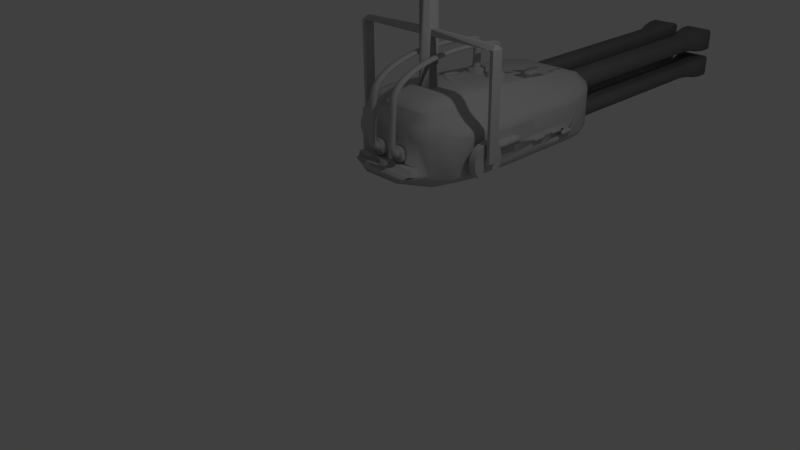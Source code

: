 # Source: Gun.blend  (saved by Blender 2.75.0; exported with 4.5.12 LTS)
import bpy
from mathutils import Matrix  # noqa: F401  (used for matrix-valued properties, if any)

bpy.ops.wm.read_factory_settings(use_empty=True)
scene = bpy.context.scene
scene.name = 'Scene'

# ---- collections
col_collection_1 = bpy.data.collections.new('Collection 1'); scene.collection.children.link(col_collection_1)

# ---- materials (node trees are filled in below, after node groups)
mat_material = bpy.data.materials.new('Material')
mat_material.alpha_threshold = 0.0
mat_material.use_transparent_shadow = False
mat_material.diffuse_color = (0.5489, 0.5489, 0.5489, 1.0)
mat_material.roughness = 0.5
mat_material_002 = bpy.data.materials.new('Material.002')
mat_material_002.alpha_threshold = 0.0
mat_material_002.use_transparent_shadow = False
mat_material_002.diffuse_color = (0.1902, 0.1902, 0.1902, 1.0)
mat_material_002.roughness = 0.5

# ---- material node trees

# ---- world
world_world = bpy.data.worlds.new('World'); scene.world = world_world
world_world.color = (0.05088, 0.05088, 0.05088)
world_world.use_sun_shadow = False
world_world.sun_shadow_jitter_overblur = 0.0
world_world.cycles.sampling_method = 'MANUAL'
world_world.cycles.sample_map_resolution = 256

# ---- cameras
cam_camera = bpy.data.cameras.new('Camera')
cam_camera.clip_end = 100.0
cam_camera.lens = 35.0
cam_camera.sensor_width = 32.0
cam_camera.sensor_height = 18.0
cam_camera.ortho_scale = 7.314
cam_camera.dof.focus_distance = 0.0
cam_camera.dof.aperture_fstop = 128.0

# ---- lights
light_lamp = bpy.data.lights.new('Lamp', 'POINT')
light_lamp.transmission_factor = 0.0
light_lamp.cutoff_distance = 30.0
light_lamp.energy = 100.0
light_lamp.shadow_buffer_clip_start = 1.001
light_lamp.shadow_soft_size = 0.1
light_lamp.shadow_maximum_resolution = 0.006
light_lamp.use_absolute_resolution = True
light_lamp.cycles.use_multiple_importance_sampling = False

# ---- meshes
me_cannon = bpy.data.meshes.new('Cannon')
me_cannon.from_pydata([(0.3032, 0.7715, 2.433), (0.3032, -0.1354, 1.471), (0.3037, -0.05845, 0.09858), (0.3032, -0.09131, 0.1904), (0.3032, -0.0744, 1.661), (0.3032, -0.03287, 1.883), (0.3032, 0.04348, 2.077), (0.3032, 0.1517, 2.236), (0.3032, 0.2877, 2.354), (0.3032, 0.4461, 2.426), (0.3032, 0.621, 2.45), (0.3032, -0.09231, 1.233), (0.3032, -0.09651, 1.002), (0.3032, -0.1, 0.7895), (0.3032, -0.1026, 0.6034), (0.3032, -0.1043, 0.4512), (0.3032, -0.105, 0.3387), (0.3032, 0.8994, 2.396), (0.3032, 0.8529, 2.411), (0.298, 1.036, 1.912), (0.2998, 1.021, 2.258), (0.2988, 1.028, 1.584), (0.298, 1.036, 2.114), (0.3032, 0.81, 2.554), (0.3863, -0.1118, 1.46), (0.3669, 0.01264, 0.007076), (0.3037, -0.1116, -0.03844), (0.3032, -0.1389, 0.08784), (0.3032, -0.1203, 1.705), (0.3032, -0.07463, 1.949), (0.3032, 0.009335, 2.163), (0.3032, 0.1284, 2.338), (0.3032, 0.2779, 2.468), (0.3032, 0.4521, 2.547), (0.3032, 0.6444, 2.573), (0.3032, -0.14, 1.235), (0.3032, -0.1446, 0.9806), (0.3032, -0.1485, 0.7466), (0.3032, -0.1514, 0.542), (0.3032, -0.1532, 0.3746), (0.3032, -0.1539, 0.2509), (0.3024, 1.004, 2.493), (0.3032, 0.9506, 2.513), (0.3032, 0.8995, 2.53), (0.298, 1.1, 1.994), (0.3032, -0.1535, 0.1756), (0.2998, 1.084, 2.368), (0.2988, 1.092, 1.633), (0.298, 1.1, 2.217), (0.22, -0.127, 0.5727), (0.22, -0.1288, 0.4129), (0.2166, 1.053, 2.313), (0.22, -0.1295, 0.2948), (0.3863, 0.8762, 2.47), (0.3863, -0.1295, 0.2948), (0.3863, 0.925, 2.455), (0.3863, -0.1288, 0.4129), (0.386, 0.9752, 2.436), (0.3863, -0.127, 0.5727), (0.2196, 0.9752, 2.436), (0.3863, -0.1242, 0.768), (0.3032, -0.08812, 1.448), (0.22, 0.925, 2.455), (0.3863, -0.1206, 0.9914), (0.22, -0.1291, 0.2229), (0.22, 0.8762, 2.47), (0.3863, -0.1162, 1.234), (0.3863, -0.09736, 1.683), (0.3863, -0.1291, 0.2229), (0.3863, -0.05375, 1.916), (0.3852, 1.019, 2.412), (0.3863, 0.02641, 2.12), (0.383, 1.053, 2.313), (0.3863, 0.14, 2.287), (0.2188, 1.019, 2.412), (0.3863, 0.2828, 2.411), (0.3863, 0.4491, 2.487), (0.22, -0.1151, 0.1391), (0.3819, 1.06, 1.608), (0.3863, 0.7908, 2.494), (0.3863, 0.6327, 2.511), (0.2035, -0.08504, 0.03007), (0.2156, 1.06, 1.608), (0.22, 0.7908, 2.494), (0.22, 0.6327, 2.511), (0.2214, 0.01264, 0.007076), (0.2148, 1.068, 2.166), (0.3811, 1.068, 2.166), (0.22, 0.4491, 2.487), (0.3811, 1.068, 1.953), (0.22, 0.2828, 2.411), (0.2148, 1.068, 1.953), (0.22, -0.1118, 1.46), (0.22, 0.14, 2.287), (0.22, 0.02641, 2.12), (0.22, -0.05375, 1.916), (0.22, -0.09736, 1.683), (0.3943, -0.006247, -0.04674), (0.22, -0.1162, 1.234), (0.4038, -0.08504, 0.03007), (0.22, -0.1206, 0.9914), (0.3863, -0.1151, 0.1391), (0.22, -0.1242, 0.768), (0.2428, -0.09726, 0.1776), (0.2309, -0.0651, 0.08146), (0.2942, 0.01894, 0.02501), (0.3764, -0.0651, 0.08146), (0.3636, -0.09726, 0.1776), (0.3037, -0.03028, 0.03369), (0.3032, -0.07403, 0.1393), (0.3032, -0.1011, 0.2389), (0.3636, -0.08014, 1.666), (0.3636, -0.03809, 1.891), (0.3636, 0.03921, 2.088), (0.3636, 0.1488, 2.249), (0.3636, 0.2864, 2.368), (0.3636, 0.4469, 2.441), (0.3636, 0.6239, 2.465), (0.2428, 0.6239, 2.465), (0.2428, 0.4469, 2.441), (0.2428, 0.2864, 2.368), (0.2428, 0.1488, 2.249), (0.2428, 0.03921, 2.088), (0.2428, -0.03809, 1.891), (0.2428, -0.08014, 1.666), (0.2428, -0.09828, 1.234), (0.2428, -0.1025, 0.9995), (0.2428, -0.1061, 0.7841), (0.2428, -0.1087, 0.5957), (0.2428, -0.1104, 0.4416), (0.2428, -0.1111, 0.3277), (0.3636, -0.1111, 0.3277), (0.3636, -0.1104, 0.4416), (0.3636, -0.1087, 0.5957), (0.3636, -0.1061, 0.7841), (0.3636, -0.1025, 0.9995), (0.3636, -0.09828, 1.234), (0.2428, -0.09403, 1.451), (0.3032, -0.08372, 1.549), (0.3032, -0.05813, 1.775), (0.3032, 0.001099, 1.984), (0.3032, 0.09384, 2.161), (0.3032, 0.2165, 2.301), (0.3032, 0.3644, 2.396), (0.3032, 0.5319, 2.444), (0.3032, 0.704, 2.446), (0.3636, -0.09403, 1.451), (0.3032, -0.09013, 1.347), (0.3032, -0.09449, 1.116), (0.3032, -0.09835, 0.893), (0.3032, -0.1014, 0.6926), (0.3032, -0.1036, 0.5227), (0.3032, -0.1048, 0.3897), (0.3032, -0.1049, 0.2987), (0.2394, 1.029, 2.272), (0.3636, 0.8587, 2.426), (0.3636, 0.9058, 2.411), (0.2428, 0.9058, 2.411), (0.2428, 0.8587, 2.426), (0.3014, 1.006, 2.324), (0.303, 0.9671, 2.37), (0.3032, 0.9235, 2.388), (0.3032, 0.8218, 2.42), (0.3636, 0.7763, 2.448), (0.2428, 0.7763, 2.448), (0.3584, 1.044, 2.127), (0.3584, 1.044, 1.922), (0.2376, 1.044, 1.922), (0.2993, 1.026, 1.397), (0.2982, 1.033, 1.759), (0.298, 1.036, 2.034), (0.3602, 1.029, 2.272), (0.2984, 1.032, 2.181), (0.3592, 1.036, 1.59), (0.2384, 1.036, 1.59), (0.2376, 1.044, 2.127), (0.2388, -0.133, 0.1007), (0.2262, -0.105, -0.02131), (0.194, -0.006247, -0.04674), (0.2942, -0.03144, -0.1185), (0.3812, -0.105, -0.02131), (0.3675, -0.133, 0.1007), (0.3037, -0.08066, -0.1098), (0.3032, -0.1246, 0.02042), (0.3032, -0.1496, 0.1411), (0.3675, -0.1146, 1.699), (0.3675, -0.06941, 1.941), (0.3675, 0.0136, 2.152), (0.3675, 0.1313, 2.325), (0.3675, 0.2791, 2.453), (0.3675, 0.4514, 2.532), (0.3675, 0.6415, 2.557), (0.2388, 0.6415, 2.557), (0.2388, 0.4514, 2.532), (0.2388, 0.2791, 2.453), (0.2388, 0.1313, 2.325), (0.2388, 0.0136, 2.152), (0.2388, -0.06941, 1.941), (0.2388, -0.1146, 1.699), (0.2388, -0.134, 1.235), (0.2388, -0.1386, 0.9833), (0.2388, -0.1424, 0.752), (0.2388, -0.1453, 0.5497), (0.2388, -0.1471, 0.3842), (0.2388, -0.1478, 0.2619), (0.3675, -0.1478, 0.2619), (0.3675, -0.1471, 0.3842), (0.3675, -0.1453, 0.5497), (0.3675, -0.1424, 0.752), (0.3675, -0.1386, 0.9833), (0.3675, -0.134, 1.235), (0.2388, -0.1295, 1.468), (0.3032, -0.1306, 1.582), (0.3032, -0.1024, 1.83), (0.3032, -0.03728, 2.06), (0.3032, 0.06471, 2.256), (0.3032, 0.1996, 2.409), (0.3032, 0.3623, 2.514), (0.3032, 0.5465, 2.567), (0.3032, 0.7357, 2.568), (0.3675, -0.1295, 1.468), (0.3032, -0.1376, 1.359), (0.3032, -0.1424, 1.106), (0.3032, -0.1467, 0.8604), (0.3032, -0.15, 0.6401), (0.3032, -0.1524, 0.4532), (0.3032, -0.1537, 0.3069), (0.2354, 1.076, 2.354), (0.3675, 0.8937, 2.515), (0.3675, 0.9442, 2.499), (0.3668, 0.9971, 2.479), (0.2381, 0.9971, 2.479), (0.2388, 0.9442, 2.499), (0.2388, 0.8937, 2.515), (0.3012, 1.068, 2.435), (0.3018, 1.029, 2.481), (0.303, 0.9778, 2.504), (0.3032, 0.9242, 2.522), (0.3032, 0.8653, 2.539), (0.3675, 0.8052, 2.539), (0.2388, 0.8052, 2.539), (0.3623, 1.092, 2.204), (0.3623, 1.092, 1.984), (0.2336, 1.092, 1.984), (0.2993, 1.09, 1.427), (0.2982, 1.097, 1.826), (0.298, 1.1, 2.128), (0.2388, -0.1474, 0.1874), (0.3675, -0.1474, 0.1874), (0.3641, 1.076, 2.354), (0.2984, 1.095, 2.288), (0.3631, 1.084, 1.627), (0.2344, 1.084, 1.627), (0.2336, 1.092, 2.204), (0.3863, -0.1071, 1.565), (0.22, -0.1257, 0.6664), (0.22, -0.128, 0.4879), (0.22, -0.1071, 1.565), (0.22, -0.1293, 0.3483), (0.2153, 1.064, 2.234), (0.2181, 1.037, 2.38), (0.3863, 0.8435, 2.479), (0.3863, 0.8997, 2.463), (0.3863, -0.1293, 0.3483), (0.3862, 0.9506, 2.446), (0.3863, -0.128, 0.4879), (0.3863, -0.1257, 0.6664), (0.2199, 0.9506, 2.446), (0.3863, -0.1225, 0.8767), (0.22, -0.1139, 1.353), (0.22, 0.8997, 2.463), (0.3863, -0.1184, 1.111), (0.22, -0.1254, 0.19), (0.22, 0.8435, 2.479), (0.3863, -0.1139, 1.353), (0.3863, -0.08027, 1.802), (0.3863, -0.1254, 0.19), (0.3863, -0.01809, 2.022), (0.3844, 1.037, 2.38), (0.3863, 0.07928, 2.208), (0.3816, 1.064, 2.234), (0.3863, 0.2081, 2.355), (0.3863, 0.3634, 2.455), (0.3863, 0.5392, 2.506), (0.2119, -0.09933, 0.07984), (0.3813, 1.065, 1.793), (0.3825, 1.058, 1.412), (0.3863, 0.7198, 2.507), (0.2035, -0.05547, -0.03806), (0.2162, 1.058, 1.412), (0.215, 1.065, 1.793), (0.22, 0.7198, 2.507), (0.22, 0.5392, 2.506), (0.2148, 1.068, 2.081), (0.3811, 1.068, 2.081), (0.22, 0.3634, 2.455), (0.22, 0.2081, 2.355), (0.22, 0.07928, 2.208), (0.22, -0.01809, 2.022), (0.22, -0.08027, 1.802), (0.4038, -0.05547, -0.03806), (0.22, -0.1184, 1.111), (0.3945, -0.09933, 0.07984), (0.22, -0.1225, 0.8767), (0.2428, -0.1071, 0.2266), (0.2369, -0.08036, 0.1244), (0.2309, -0.03658, 0.01575), (0.3764, -0.03658, 0.01575), (0.3695, -0.08036, 0.1244), (0.3636, -0.1071, 0.2266), (0.3636, -0.08957, 1.553), (0.3636, -0.06366, 1.781), (0.3636, -0.003698, 1.993), (0.3636, 0.0902, 2.173), (0.3636, 0.2144, 2.314), (0.3636, 0.3642, 2.411), (0.3636, 0.5337, 2.46), (0.3636, 0.7079, 2.461), (0.2428, -0.08957, 1.553), (0.2428, 0.7079, 2.461), (0.2428, 0.5337, 2.46), (0.2428, 0.3642, 2.411), (0.2428, 0.2144, 2.314), (0.2428, 0.0902, 2.173), (0.2428, -0.003698, 1.993), (0.2428, -0.06366, 1.781), (0.2428, -0.09607, 1.348), (0.2428, -0.1005, 1.115), (0.2428, -0.1044, 0.8889), (0.2428, -0.1075, 0.686), (0.2428, -0.1097, 0.514), (0.2428, -0.1109, 0.3793), (0.2428, -0.1111, 0.2873), (0.3636, -0.1111, 0.2873), (0.3636, -0.1109, 0.3793), (0.3636, -0.1097, 0.514), (0.3636, -0.1075, 0.686), (0.3636, -0.1044, 0.8889), (0.3636, -0.1005, 1.115), (0.3636, -0.09607, 1.348), (0.3617, 1.014, 2.338), (0.238, 1.04, 2.194), (0.2409, 1.014, 2.338), (0.3636, 0.8272, 2.435), (0.3632, 0.9748, 2.384), (0.3635, 0.9303, 2.402), (0.2424, 0.9748, 2.384), (0.2428, 0.8272, 2.435), (0.2427, 0.9303, 2.402), (0.3597, 1.034, 1.401), (0.2389, 1.034, 1.401), (0.3588, 1.04, 2.194), (0.3584, 1.044, 2.045), (0.3586, 1.041, 1.768), (0.2378, 1.041, 1.768), (0.2376, 1.044, 2.045), (0.2388, -0.1436, 0.1533), (0.2325, -0.1183, 0.03528), (0.2262, -0.07436, -0.09187), (0.3812, -0.07436, -0.09187), (0.3738, -0.1183, 0.03528), (0.3675, -0.1436, 0.1533), (0.3675, -0.1247, 1.578), (0.3675, -0.09688, 1.823), (0.3675, -0.03248, 2.051), (0.3675, 0.06835, 2.244), (0.3675, 0.2017, 2.395), (0.3675, 0.3626, 2.499), (0.3675, 0.5447, 2.551), (0.3675, 0.7318, 2.553), (0.2388, 0.7318, 2.553), (0.2388, 0.5447, 2.551), (0.2388, 0.3626, 2.499), (0.2388, 0.2017, 2.395), (0.2388, 0.06835, 2.244), (0.2388, -0.03248, 2.051), (0.2388, -0.09688, 1.823), (0.2388, -0.1247, 1.578), (0.2388, -0.1317, 1.358), (0.2388, -0.1364, 1.107), (0.2388, -0.1406, 0.8645), (0.2388, -0.144, 0.6467), (0.2388, -0.1463, 0.4619), (0.2388, -0.1476, 0.3173), (0.3675, -0.1476, 0.3173), (0.3675, -0.1463, 0.4619), (0.3675, -0.144, 0.6467), (0.3675, -0.1406, 0.8645), (0.3675, -0.1364, 1.107), (0.3675, -0.1317, 1.358), (0.2341, 1.087, 2.274), (0.2368, 1.06, 2.421), (0.3675, 0.8599, 2.524), (0.3675, 0.9181, 2.507), (0.3674, 0.971, 2.489), (0.3663, 1.021, 2.467), (0.2376, 1.021, 2.467), (0.2386, 0.971, 2.489), (0.2388, 0.9181, 2.507), (0.2388, 0.8599, 2.524), (0.3655, 1.06, 2.421), (0.3628, 1.087, 2.274), (0.3623, 1.092, 2.116), (0.3625, 1.089, 1.818), (0.2338, 1.089, 1.818), (0.2336, 1.092, 2.116), (0.3637, 1.082, 1.423), (0.235, 1.082, 1.423), (0.2167, -0.02514, -0.1005), (0.3716, -0.02514, -0.1005), (0.2906, 1.026, 1.167), (0.2906, 1.09, 1.197), (0.3737, 1.058, 1.182), (0.2074, 1.058, 1.182), (0.351, 1.034, 1.171), (0.2302, 1.034, 1.171), (0.3549, 1.082, 1.194), (0.2262, 1.082, 1.194), (-0.257, 0.7712, 2.432), (-0.257, -0.1357, 1.47), (-0.2565, -0.0588, 0.09753), (-0.257, -0.09166, 0.1894), (-0.257, -0.07475, 1.659), (-0.257, -0.03322, 1.882), (-0.257, 0.04313, 2.076), (-0.257, 0.1514, 2.235), (-0.257, 0.2873, 2.353), (-0.257, 0.4458, 2.425), (-0.257, 0.6206, 2.449), (-0.257, -0.09266, 1.232), (-0.257, -0.09686, 1.001), (-0.257, -0.1003, 0.7884), (-0.257, -0.103, 0.6024), (-0.257, -0.1047, 0.4502), (-0.257, -0.1053, 0.3377), (-0.257, 0.899, 2.395), (-0.257, 0.8526, 2.41), (-0.2622, 1.035, 1.911), (-0.2603, 1.021, 2.257), (-0.2614, 1.028, 1.583), (-0.2622, 1.036, 2.113), (-0.257, 0.8097, 2.553), (-0.1738, -0.1121, 1.458), (-0.1932, 0.01229, 0.006026), (-0.2565, -0.112, -0.03949), (-0.257, -0.1393, 0.08678), (-0.257, -0.1207, 1.704), (-0.257, -0.07498, 1.948), (-0.257, 0.008986, 2.162), (-0.257, 0.128, 2.337), (-0.257, 0.2775, 2.466), (-0.257, 0.4518, 2.546), (-0.257, 0.6441, 2.572), (-0.257, -0.1404, 1.234), (-0.257, -0.145, 0.9795), (-0.257, -0.1488, 0.7455), (-0.257, -0.1517, 0.541), (-0.257, -0.1536, 0.3736), (-0.257, -0.1543, 0.2498), (-0.2577, 1.004, 2.492), (-0.257, 0.9503, 2.512), (-0.257, 0.8992, 2.529), (-0.2622, 1.099, 1.993), (-0.257, -0.1539, 0.1745), (-0.2603, 1.084, 2.367), (-0.2614, 1.091, 1.632), (-0.2622, 1.1, 2.216), (-0.3401, -0.1273, 0.5717), (-0.3401, -0.1291, 0.4119), (-0.3435, 1.052, 2.312), (-0.3401, -0.1298, 0.2937), (-0.1738, 0.8759, 2.469), (-0.1738, -0.1298, 0.2937), (-0.1738, 0.9247, 2.454), (-0.1738, -0.1291, 0.4119), (-0.1742, 0.9748, 2.435), (-0.1738, -0.1273, 0.5717), (-0.3405, 0.9748, 2.435), (-0.1738, -0.1246, 0.767), (-0.257, -0.08847, 1.447), (-0.3401, 0.9247, 2.454), (-0.1738, -0.1209, 0.9903), (-0.3401, -0.1294, 0.2218), (-0.3401, 0.8759, 2.469), (-0.1738, -0.1165, 1.233), (-0.1738, -0.09771, 1.682), (-0.1738, -0.1294, 0.2218), (-0.1738, -0.0541, 1.915), (-0.175, 1.018, 2.411), (-0.1738, 0.02606, 2.119), (-0.1772, 1.052, 2.312), (-0.1738, 0.1397, 2.286), (-0.3413, 1.018, 2.411), (-0.1738, 0.2824, 2.41), (-0.1738, 0.4488, 2.486), (-0.3401, -0.1155, 0.1381), (-0.1782, 1.06, 1.607), (-0.1738, 0.7904, 2.493), (-0.1738, 0.6324, 2.51), (-0.3566, -0.08539, 0.02902), (-0.3446, 1.06, 1.607), (-0.3401, 0.7904, 2.493), (-0.3401, 0.6324, 2.51), (-0.3387, 0.01229, 0.006026), (-0.3453, 1.068, 2.165), (-0.179, 1.068, 2.165), (-0.3401, 0.4488, 2.486), (-0.179, 1.067, 1.952), (-0.3401, 0.2824, 2.41), (-0.3453, 1.067, 1.952), (-0.3401, -0.1121, 1.458), (-0.3401, 0.1397, 2.286), (-0.3401, 0.02606, 2.119), (-0.3401, -0.0541, 1.915), (-0.3401, -0.09771, 1.682), (-0.1658, -0.006597, -0.04779), (-0.3401, -0.1165, 1.233), (-0.1563, -0.08539, 0.02902), (-0.3401, -0.1209, 0.9903), (-0.1738, -0.1155, 0.1381), (-0.3401, -0.1246, 0.767), (-0.3174, -0.09761, 0.1766), (-0.3292, -0.06545, 0.0804), (-0.266, 0.01859, 0.02396), (-0.1837, -0.06545, 0.08041), (-0.1966, -0.09761, 0.1766), (-0.2565, -0.03063, 0.03264), (-0.257, -0.07438, 0.1382), (-0.257, -0.1014, 0.2378), (-0.1966, -0.08049, 1.665), (-0.1966, -0.03844, 1.89), (-0.1966, 0.03886, 2.087), (-0.1966, 0.1484, 2.248), (-0.1966, 0.2861, 2.367), (-0.1966, 0.4465, 2.44), (-0.1966, 0.6236, 2.464), (-0.3174, 0.6236, 2.464), (-0.3174, 0.4465, 2.44), (-0.3174, 0.2861, 2.367), (-0.3174, 0.1484, 2.248), (-0.3174, 0.03886, 2.087), (-0.3174, -0.03844, 1.89), (-0.3174, -0.08049, 1.665), (-0.3174, -0.09863, 1.233), (-0.3174, -0.1029, 0.9984), (-0.3174, -0.1064, 0.783), (-0.3174, -0.1091, 0.5947), (-0.3174, -0.1108, 0.4406), (-0.3174, -0.1115, 0.3267), (-0.1966, -0.1115, 0.3267), (-0.1966, -0.1108, 0.4406), (-0.1966, -0.1091, 0.5947), (-0.1966, -0.1064, 0.783), (-0.1966, -0.1029, 0.9984), (-0.1966, -0.09863, 1.233), (-0.3174, -0.09438, 1.45), (-0.257, -0.08407, 1.548), (-0.257, -0.05848, 1.773), (-0.257, 0.0007494, 1.983), (-0.257, 0.09349, 2.16), (-0.257, 0.2162, 2.3), (-0.257, 0.3641, 2.395), (-0.257, 0.5315, 2.443), (-0.257, 0.7036, 2.444), (-0.1966, -0.09438, 1.45), (-0.257, -0.09048, 1.346), (-0.257, -0.09484, 1.115), (-0.257, -0.0987, 0.8919), (-0.257, -0.1018, 0.6916), (-0.257, -0.1039, 0.5216), (-0.257, -0.1051, 0.3886), (-0.257, -0.1053, 0.2977), (-0.3207, 1.029, 2.271), (-0.1966, 0.8584, 2.425), (-0.1966, 0.9054, 2.41), (-0.3174, 0.9054, 2.41), (-0.3174, 0.8584, 2.425), (-0.2588, 1.006, 2.323), (-0.2572, 0.9667, 2.369), (-0.257, 0.9231, 2.387), (-0.257, 0.8214, 2.419), (-0.1966, 0.776, 2.447), (-0.3174, 0.776, 2.447), (-0.2018, 1.044, 2.126), (-0.2018, 1.043, 1.921), (-0.3226, 1.043, 1.921), (-0.2608, 1.026, 1.396), (-0.262, 1.033, 1.758), (-0.2622, 1.036, 2.033), (-0.1999, 1.029, 2.271), (-0.2617, 1.031, 2.18), (-0.201, 1.036, 1.589), (-0.3218, 1.036, 1.589), (-0.3226, 1.044, 2.126), (-0.3213, -0.1333, 0.09961), (-0.334, -0.1053, -0.02237), (-0.3661, -0.006597, -0.04779), (-0.266, -0.03179, -0.1195), (-0.179, -0.1053, -0.02236), (-0.1926, -0.1333, 0.09961), (-0.2565, -0.08101, -0.1109), (-0.257, -0.125, 0.01937), (-0.257, -0.15, 0.14), (-0.1926, -0.1149, 1.698), (-0.1926, -0.06976, 1.94), (-0.1926, 0.01325, 2.151), (-0.1926, 0.1309, 2.324), (-0.1926, 0.2788, 2.452), (-0.1926, 0.451, 2.531), (-0.1926, 0.6412, 2.556), (-0.3213, 0.6412, 2.556), (-0.3213, 0.451, 2.531), (-0.3213, 0.2788, 2.452), (-0.3213, 0.1309, 2.324), (-0.3213, 0.01325, 2.151), (-0.3213, -0.06976, 1.94), (-0.3213, -0.1149, 1.698), (-0.3213, -0.1344, 1.234), (-0.3213, -0.139, 0.9822), (-0.3213, -0.1428, 0.7509), (-0.3213, -0.1456, 0.5486), (-0.3213, -0.1474, 0.3831), (-0.3213, -0.1482, 0.2608), (-0.1926, -0.1482, 0.2608), (-0.1926, -0.1474, 0.3831), (-0.1926, -0.1456, 0.5486), (-0.1926, -0.1428, 0.7509), (-0.1926, -0.139, 0.9822), (-0.1926, -0.1344, 1.234), (-0.3213, -0.1298, 1.467), (-0.257, -0.1309, 1.581), (-0.257, -0.1028, 1.829), (-0.257, -0.03763, 2.059), (-0.257, 0.06436, 2.254), (-0.257, 0.1993, 2.408), (-0.257, 0.362, 2.513), (-0.257, 0.5461, 2.566), (-0.257, 0.7354, 2.567), (-0.1926, -0.1298, 1.467), (-0.257, -0.138, 1.358), (-0.257, -0.1428, 1.105), (-0.257, -0.147, 0.8594), (-0.257, -0.1504, 0.639), (-0.257, -0.1528, 0.4522), (-0.257, -0.1541, 0.3059), (-0.3247, 1.076, 2.353), (-0.1926, 0.8934, 2.514), (-0.1926, 0.9439, 2.498), (-0.1933, 0.9968, 2.478), (-0.322, 0.9968, 2.478), (-0.3213, 0.9439, 2.498), (-0.3213, 0.8934, 2.514), (-0.259, 1.068, 2.434), (-0.2583, 1.029, 2.48), (-0.2572, 0.9774, 2.503), (-0.257, 0.9238, 2.521), (-0.257, 0.8649, 2.538), (-0.1926, 0.8049, 2.538), (-0.3213, 0.8049, 2.538), (-0.1978, 1.092, 2.203), (-0.1978, 1.091, 1.983), (-0.3265, 1.091, 1.983), (-0.2608, 1.09, 1.426), (-0.262, 1.097, 1.825), (-0.2622, 1.1, 2.127), (-0.3213, -0.1478, 0.1863), (-0.1926, -0.1478, 0.1863), (-0.196, 1.076, 2.353), (-0.2617, 1.095, 2.287), (-0.197, 1.083, 1.626), (-0.3257, 1.083, 1.626), (-0.3265, 1.092, 2.203), (-0.1738, -0.1075, 1.564), (-0.3401, -0.1261, 0.6653), (-0.3401, -0.1284, 0.4869), (-0.3401, -0.1075, 1.564), (-0.3401, -0.1296, 0.3473), (-0.3449, 1.063, 2.233), (-0.3421, 1.037, 2.378), (-0.1738, 0.8432, 2.478), (-0.1738, 0.8994, 2.462), (-0.1738, -0.1296, 0.3473), (-0.1739, 0.9503, 2.445), (-0.1738, -0.1284, 0.4869), (-0.1738, -0.1261, 0.6653), (-0.3402, 0.9503, 2.445), (-0.1738, -0.1229, 0.8756), (-0.3401, -0.1142, 1.352), (-0.3401, 0.8994, 2.462), (-0.1738, -0.1188, 1.11), (-0.3401, -0.1257, 0.1889), (-0.3401, 0.8432, 2.478), (-0.1738, -0.1142, 1.352), (-0.1738, -0.08062, 1.801), (-0.1738, -0.1257, 0.1889), (-0.1738, -0.01844, 2.021), (-0.1757, 1.037, 2.378), (-0.1738, 0.07893, 2.207), (-0.1785, 1.063, 2.233), (-0.1738, 0.2077, 2.354), (-0.1738, 0.363, 2.454), (-0.1738, 0.5388, 2.504), (-0.3483, -0.09968, 0.07879), (-0.1788, 1.065, 1.791), (-0.1776, 1.058, 1.411), (-0.1738, 0.7195, 2.506), (-0.3566, -0.05582, -0.03911), (-0.344, 1.058, 1.411), (-0.3451, 1.065, 1.791), (-0.3401, 0.7195, 2.506), (-0.3401, 0.5388, 2.504), (-0.3453, 1.068, 2.08), (-0.179, 1.068, 2.08), (-0.3401, 0.363, 2.454), (-0.3401, 0.2077, 2.354), (-0.3401, 0.07893, 2.207), (-0.3401, -0.01844, 2.021), (-0.3401, -0.08062, 1.801), (-0.1563, -0.05582, -0.03911), (-0.3401, -0.1188, 1.11), (-0.1657, -0.09968, 0.07879), (-0.3401, -0.1229, 0.8756), (-0.3174, -0.1075, 0.2256), (-0.3233, -0.08071, 0.1234), (-0.3292, -0.03693, 0.0147), (-0.1837, -0.03693, 0.0147), (-0.1907, -0.08071, 0.1234), (-0.1966, -0.1075, 0.2256), (-0.1966, -0.08992, 1.552), (-0.1966, -0.06401, 1.78), (-0.1966, -0.004048, 1.992), (-0.1966, 0.08985, 2.172), (-0.1966, 0.2141, 2.313), (-0.1966, 0.3638, 2.41), (-0.1966, 0.5334, 2.459), (-0.1966, 0.7076, 2.46), (-0.3174, -0.08992, 1.552), (-0.3174, 0.7076, 2.46), (-0.3174, 0.5334, 2.459), (-0.3174, 0.3638, 2.41), (-0.3174, 0.2141, 2.313), (-0.3174, 0.08985, 2.172), (-0.3174, -0.004048, 1.992), (-0.3174, -0.06401, 1.78), (-0.3174, -0.09642, 1.347), (-0.3174, -0.1008, 1.114), (-0.3174, -0.1047, 0.8878), (-0.3174, -0.1079, 0.685), (-0.3174, -0.1101, 0.5129), (-0.3174, -0.1112, 0.3783), (-0.3174, -0.1114, 0.2862), (-0.1966, -0.1114, 0.2862), (-0.1966, -0.1112, 0.3783), (-0.1966, -0.1101, 0.5129), (-0.1966, -0.1079, 0.685), (-0.1966, -0.1047, 0.8878), (-0.1966, -0.1008, 1.114), (-0.1966, -0.09642, 1.347), (-0.1984, 1.013, 2.337), (-0.3221, 1.039, 2.193), (-0.3192, 1.013, 2.337), (-0.1966, 0.8269, 2.433), (-0.1969, 0.9745, 2.383), (-0.1966, 0.9299, 2.401), (-0.3177, 0.9745, 2.383), (-0.3174, 0.8269, 2.433), (-0.3174, 0.9299, 2.401), (-0.2004, 1.034, 1.4), (-0.3212, 1.034, 1.4), (-0.2013, 1.039, 2.193), (-0.2018, 1.044, 2.044), (-0.2016, 1.041, 1.766), (-0.3224, 1.041, 1.766), (-0.3226, 1.044, 2.044), (-0.3213, -0.1439, 0.1523), (-0.3276, -0.1187, 0.03423), (-0.334, -0.07471, -0.09293), (-0.179, -0.07471, -0.09293), (-0.1863, -0.1187, 0.03423), (-0.1926, -0.1439, 0.1523), (-0.1926, -0.1251, 1.577), (-0.1926, -0.09723, 1.822), (-0.1926, -0.03283, 2.05), (-0.1926, 0.068, 2.243), (-0.1926, 0.2014, 2.394), (-0.1926, 0.3622, 2.498), (-0.1926, 0.5443, 2.55), (-0.1926, 0.7314, 2.552), (-0.3213, 0.7314, 2.552), (-0.3213, 0.5443, 2.55), (-0.3213, 0.3622, 2.498), (-0.3213, 0.2014, 2.394), (-0.3213, 0.068, 2.243), (-0.3213, -0.03283, 2.05), (-0.3213, -0.09723, 1.822), (-0.3213, -0.1251, 1.577), (-0.3213, -0.132, 1.357), (-0.3213, -0.1368, 1.106), (-0.3213, -0.141, 0.8635), (-0.3213, -0.1443, 0.6456), (-0.3213, -0.1467, 0.4608), (-0.3213, -0.148, 0.3162), (-0.1926, -0.148, 0.3162), (-0.1926, -0.1467, 0.4608), (-0.1926, -0.1443, 0.6456), (-0.1926, -0.141, 0.8635), (-0.1926, -0.1368, 1.106), (-0.1926, -0.132, 1.357), (-0.3261, 1.087, 2.273), (-0.3233, 1.06, 2.42), (-0.1926, 0.8595, 2.523), (-0.1926, 0.9177, 2.506), (-0.1928, 0.9706, 2.488), (-0.1938, 1.021, 2.466), (-0.3225, 1.021, 2.466), (-0.3215, 0.9706, 2.488), (-0.3213, 0.9177, 2.506), (-0.3213, 0.8595, 2.523), (-0.1946, 1.06, 2.42), (-0.1974, 1.087, 2.273), (-0.1978, 1.092, 2.115), (-0.1976, 1.089, 1.816), (-0.3263, 1.089, 1.816), (-0.3265, 1.092, 2.115), (-0.1964, 1.082, 1.422), (-0.3251, 1.082, 1.422), (-0.3435, -0.02549, -0.1016), (-0.1885, -0.02549, -0.1016), (-0.2696, 1.026, 1.166), (-0.2696, 1.09, 1.196), (-0.1864, 1.058, 1.181), (-0.3527, 1.058, 1.181), (-0.2092, 1.034, 1.17), (-0.33, 1.034, 1.17), (-0.2052, 1.082, 1.193), (-1.212, 0.09698, -0.6671), (-1.212, 0.3423, -0.9125), (-0.7708, 0.2387, -1.0), (-0.4539, -0.03472, -0.7751), (-0.7751, -0.03472, -0.4539), (-1.243, 0.1818, -0.8277), (-0.9463, 0.05696, -0.8909), (-0.9949, 0.2905, -0.9744), (-0.6123, 0.06368, -0.9341), (-0.9962, 0.02217, -0.5605), (-1.212, 0.09698, 0.6671), (-0.7751, -0.03472, 0.4539), (-0.4539, -0.03472, 0.7751), (-0.6738, 0.01658, 1.229), (-0.9223, 0.2455, 1.216), (-1.212, 0.3423, 0.9125), (-0.9962, 0.02217, 0.5605), (-0.9496, 0.04491, 0.9487), (-0.6157, -0.04754, 0.6157), (-0.5638, -0.001382, 1.001), (-0.8422, 0.08408, 1.24), (-1.039, 0.2939, 1.038), (-1.243, 0.1818, 0.8277), (-0.7708, 1.78, -1.0), (-1.212, 1.677, -0.9125), (-1.212, 1.922, -0.6671), (-0.7708, 2.009, -0.7708), (-0.9949, 1.728, -0.9744), (-0.9998, 1.929, -0.919), (-1.243, 1.837, -0.8277), (-0.9949, 1.984, -0.7189), (-0.7708, 1.942, -0.9329), (-1.212, 1.677, 0.9125), (-0.9223, 0.6915, 1.216), (-0.7428, 1.792, 1.073), (-0.7708, 2.009, 0.7708), (-1.212, 1.922, 0.6671), (-1.039, 1.184, 1.038), (-0.9893, 1.826, 0.9714), (-0.8646, 1.253, 1.188), (-0.7568, 1.946, 0.9543), (-0.9949, 1.984, 0.7189), (-1.243, 1.837, 0.8277), (1.195, 0.1302, -0.6202), (0.7751, -0.03472, -0.4539), (0.4539, -0.03472, -0.7751), (0.7708, 0.2387, -1.0), (1.195, 0.3893, -0.8793), (0.9912, 0.03189, -0.5371), (0.944, 0.06491, -0.8829), (0.6123, 0.06368, -0.9341), (0.9899, 0.314, -0.9646), (1.232, 0.2294, -0.7801), (1.195, 0.3893, 0.8793), (0.9223, 0.2455, 1.216), (0.6738, 0.01658, 1.229), (0.4539, -0.03472, 0.7751), (0.7751, -0.03472, 0.4539), (1.195, 0.1302, 0.6202), (1.034, 0.3174, 1.028), (0.9479, 0.05062, 0.943), (0.8422, 0.08408, 1.24), (0.5638, -0.001382, 1.001), (0.6157, -0.04754, 0.6157), (0.9912, 0.03189, 0.5371), (1.232, 0.2294, 0.7801), (0.7708, 1.78, -1.0), (0.7708, 2.009, -0.7708), (1.195, 1.889, -0.6202), (1.195, 1.63, -0.8793), (0.7708, 1.942, -0.9329), (0.9965, 1.917, -0.9074), (0.9899, 1.974, -0.6955), (1.232, 1.79, -0.7801), (0.9899, 1.705, -0.9646), (1.195, 1.63, 0.8793), (1.195, 1.889, 0.6202), (0.7708, 2.009, 0.7708), (0.7428, 1.792, 1.073), (0.9223, 0.6915, 1.216), (1.232, 1.79, 0.7801), (0.987, 1.818, 0.9635), (0.9899, 1.974, 0.6955), (0.7568, 1.946, 0.9543), (0.8646, 1.253, 1.188), (1.034, 1.161, 1.028), (-0.8947, 0.2479, 1.292), (-0.6558, 0.01812, 1.279), (-0.5877, 0.2545, 1.508), (-0.8227, 0.08552, 1.286), (-0.7509, 0.1192, 1.414), (-0.6057, 0.09018, 1.438), (-0.7745, 0.2526, 1.448), (-0.8947, 0.4643, 1.292), (-0.1353, 0.3359, 1.502), (-0.6126, 0.7213, 1.435), (-0.7726, 0.3696, 1.445), (-0.1368, 0.4396, 1.492), (-0.7856, 0.6037, 1.407), (0.6126, 0.7213, 1.435), (0.1353, 0.3359, 1.502), (0.8947, 0.4643, 1.292), (0.1368, 0.4396, 1.492), (0.7856, 0.6037, 1.407), (0.8947, 0.2479, 1.292), (0.5877, 0.2545, 1.508), (0.6558, 0.01812, 1.279), (0.7745, 0.2526, 1.448), (0.7509, 0.1192, 1.414), (0.6057, 0.09018, 1.438), (0.8227, 0.08552, 1.286), (-1.272, 0.122, -0.6421), (-1.484, 0.4387, -0.5708), (-1.272, 0.3674, -0.8875), (-1.422, 0.251, -0.6064), (-1.413, 0.2636, -0.7459), (-1.422, 0.403, -0.7585), (-1.304, 0.2068, -0.8027), (-1.272, 0.122, 0.6421), (-1.272, 0.3674, 0.8875), (-1.484, 0.4387, 0.5708), (-1.304, 0.2068, 0.8027), (-1.413, 0.2636, 0.7459), (-1.422, 0.403, 0.7585), (-1.422, 0.251, 0.6064), (-1.272, 1.652, 0.8875), (-1.272, 1.897, 0.6421), (-1.484, 1.58, 0.5708), (-1.304, 1.812, 0.8027), (-1.413, 1.755, 0.7459), (-1.422, 1.768, 0.6064), (-1.422, 1.616, 0.7585), (-1.272, 1.897, -0.6421), (-1.272, 1.652, -0.8875), (-1.484, 1.58, -0.5708), (-1.304, 1.812, -0.8027), (-1.413, 1.755, -0.7459), (-1.422, 1.616, -0.7585), (-1.422, 1.768, -0.6064), (1.289, 1.83, 0.5616), (1.289, 1.571, 0.8207), (1.484, 1.48, 0.4708), (1.327, 1.731, 0.7215), (1.42, 1.664, 0.6548), (1.427, 1.526, 0.6682), (1.427, 1.678, 0.5162), (1.289, 1.83, -0.5616), (1.484, 1.48, -0.4708), (1.289, 1.571, -0.8207), (1.427, 1.678, -0.5162), (1.42, 1.664, -0.6548), (1.427, 1.526, -0.6682), (1.327, 1.731, -0.7215), (1.289, 0.4479, 0.8207), (1.289, 0.1888, 0.5616), (1.484, 0.5387, 0.4708), (1.327, 0.288, 0.7215), (1.42, 0.3546, 0.6548), (1.427, 0.3413, 0.5162), (1.427, 0.4933, 0.6682), (1.289, 0.1888, -0.5616), (1.289, 0.4479, -0.8207), (1.484, 0.5387, -0.4708), (1.327, 0.288, -0.7215), (1.42, 0.3546, -0.6548), (1.427, 0.4933, -0.6682), (1.427, 0.3413, -0.5162), (-1.484, 0.4387, 2.384e-07), (-1.484, 1.009, 0.5708), (-1.484, 1.58, 2.384e-07), (-1.484, 1.009, -0.5708), (-1.484, 1.009, 2.384e-07), (-1.484, 1.295, -0.5708), (-1.484, 1.58, -0.2854), (-1.484, 1.009, -0.2854), (-1.484, 1.295, 2.384e-07), (-1.484, 1.295, -0.2854), (-1.435, 1.295, 2.384e-07), (-1.435, 1.009, 2.384e-07), (-1.435, 1.009, -0.2854), (-1.435, 1.295, -0.2854), (-1.484, 0.7241, 0.5708), (-1.484, 0.4387, 0.2854), (-1.484, 1.009, 0.2854), (-1.484, 0.7241, 2.384e-07), (-1.484, 0.7241, 0.2854), (-1.484, 0.5814, 0.5708), (-1.484, 0.4387, 0.1427), (-1.484, 1.009, 0.1427), (-1.484, 0.5814, 2.384e-07), (-1.484, 0.8668, 0.5708), (-1.484, 0.4387, 0.4281), (-1.484, 1.009, 0.4281), (-1.484, 0.8668, 2.384e-07), (-1.484, 0.7241, 0.1427), (-1.484, 0.7241, 0.4281), (-1.484, 0.5814, 0.2854), (-1.484, 0.8668, 0.2854), (-1.484, 0.8668, 0.4281), (-1.484, 0.5814, 0.4281), (-1.484, 0.5814, 0.1427), (-1.484, 0.8668, 0.1427), (-1.554, 0.7241, 0.4281), (-1.554, 0.7241, 0.2854), (-1.554, 0.5814, 0.2854), (-1.554, 0.5814, 0.4281), (-1.539, 0.8668, 2.384e-07), (-1.539, 0.7241, 2.384e-07), (-1.539, 0.7241, 0.1427), (-1.539, 0.8668, 0.1427), (-1.553, 1.295, -0.5708), (-1.553, 1.58, -0.5708), (-1.553, 1.58, -0.2854), (-1.553, 1.295, -0.2854), (1.484, 1.48, 2.384e-07), (1.484, 1.009, 0.4708), (1.484, 0.5387, 2.384e-07), (1.484, 1.009, -0.4708), (1.484, 1.009, 2.384e-07), (1.484, 0.7741, 2.384e-07), (1.484, 1.48, -0.2354), (1.484, 1.245, -0.4708), (1.484, 1.009, -0.2354), (1.484, 1.245, 2.384e-07), (1.484, 1.245, -0.2354), (1.484, 1.48, -0.3531), (1.484, 1.127, -0.4708), (1.484, 1.009, -0.3531), (1.484, 1.363, 2.384e-07), (1.484, 1.48, -0.1177), (1.484, 1.363, -0.4708), (1.484, 1.009, -0.1177), (1.484, 1.127, 2.384e-07), (1.484, 1.245, -0.3531), (1.484, 1.245, -0.1177), (1.484, 1.363, -0.2354), (1.484, 1.127, -0.2354), (1.484, 1.127, -0.1177), (1.484, 1.363, -0.1177), (1.484, 1.363, -0.3531), (1.484, 1.127, -0.3531), (1.577, 1.363, -0.2354), (1.577, 1.48, -0.2354), (1.577, 1.48, -0.3531), (1.577, 1.363, -0.3531), (1.538, 1.245, -0.1177), (1.538, 1.245, -0.2354), (1.538, 1.363, -0.2354), (1.538, 1.363, -0.1177), (1.461, 1.363, -0.4708), (1.461, 1.245, -0.4708), (1.461, 1.245, -0.3531), (1.461, 1.363, -0.3531), (1.558, 1.009, -0.1177), (1.558, 1.009, -0.2354), (1.558, 1.127, -0.2354), (1.558, 1.127, -0.1177), (1.484, 0.5387, 0.2354), (1.484, 0.7741, 0.2354), (1.621, 0.5387, 2.384e-07), (1.621, 0.5387, 0.2354), (1.621, 0.7741, 2.384e-07), (1.621, 0.7741, 0.2354), (0.0, 0.7213, 1.435), (0.6777, 1.257, 1.254), (-0.6777, 1.257, 1.254), (0.0, 1.792, 1.073), (5.96e-08, 1.257, 1.254), (0.3714, 1.792, 1.073), (0.7103, 1.525, 1.164), (0.3389, 1.257, 1.254), (2.98e-08, 1.525, 1.164), (0.3551, 1.525, 1.164), (0.5571, 1.792, 1.073), (0.694, 1.391, 1.209), (0.1694, 1.257, 1.254), (4.47e-08, 1.391, 1.209), (0.1857, 1.792, 1.073), (0.7266, 1.658, 1.118), (0.5083, 1.257, 1.254), (1.49e-08, 1.658, 1.118), (0.1776, 1.525, 1.164), (0.5327, 1.525, 1.164), (0.347, 1.391, 1.209), (0.3633, 1.658, 1.118), (0.5449, 1.658, 1.118), (0.5205, 1.391, 1.209), (0.1735, 1.391, 1.209), (0.1816, 1.658, 1.118), (0.5327, 1.53, 1.225), (0.347, 1.396, 1.27), (0.5205, 1.396, 1.27), (0.3633, 1.664, 1.176), (0.3551, 1.53, 1.221), (0.1776, 1.53, 1.221), (0.1816, 1.664, 1.176), (0.347, 1.386, 1.162), (0.3389, 1.252, 1.207), (0.1694, 1.252, 1.207), (0.1735, 1.386, 1.162), (0.5571, 1.797, 1.127), (0.7428, 1.797, 1.127), (0.7266, 1.663, 1.173), (0.5449, 1.663, 1.173), (-0.7103, 1.525, 1.164), (-0.3714, 1.792, 1.073), (-0.3389, 1.257, 1.254), (5.215e-08, 1.324, 1.231), (2.235e-08, 1.591, 1.141), (3.725e-08, 1.458, 1.186), (7.451e-09, 1.725, 1.096), (-0.3063, 0.7213, 1.435), (-0.6452, 0.9891, 1.344), (2.98e-08, 0.9891, 1.344), (-0.3226, 0.9891, 1.344), (-0.4594, 0.7213, 1.435), (-0.6289, 0.8552, 1.39), (-0.4839, 0.9891, 1.344), (-0.3144, 0.8552, 1.39), (-0.4717, 0.8552, 1.39), (-0.3144, 0.8614, 1.455), (-0.3063, 0.7275, 1.501), (-0.4594, 0.7275, 1.501), (-0.4717, 0.8614, 1.455), (-0.3226, 0.9838, 1.288), (-0.4839, 0.9838, 1.288), (-0.4717, 0.85, 1.333), (4.47e-08, 1.123, 1.299), (-0.1613, 0.9891, 1.344), (-0.3307, 1.123, 1.299), (-0.1654, 1.123, 1.299), (-0.1613, 0.9967, 1.365), (-0.3226, 0.9967, 1.365), (-0.3307, 1.131, 1.319), (-0.1654, 1.131, 1.319), (-0.7708, 1.009, -1.0), (0.7708, 1.009, -1.0), (0.0, 0.2387, -1.0), (0.0, 1.78, -1.0), (-0.7708, 0.6241, -1.0), (0.7708, 1.395, -1.0), (0.3854, 0.2387, -1.0), (-0.3854, 1.78, -1.0), (-0.7708, 1.395, -1.0), (0.7708, 0.6241, -1.0), (0.3854, 1.78, -1.0), (0.0, 0.6241, -1.0), (0.0, 1.395, -1.0), (-0.3854, 1.009, -1.0), (0.3854, 1.009, -1.0), (0.3854, 1.395, -1.0), (-0.3854, 1.395, -1.0), (-0.3854, 0.6241, -1.0), (0.3854, 0.6241, -1.0), (-0.3854, 1.202, -1.0), (-0.1927, 1.395, -1.0), (-0.1927, 1.202, -1.0), (-0.1927, 1.395, -1.026), (-0.3854, 1.395, -1.026), (-0.3854, 1.202, -1.026), (-0.1927, 1.202, -1.026), (0.0, 1.202, -1.02), (0.0, 1.009, -1.02), (-0.1927, 1.009, -1.02), (0.1927, 1.009, -1.0), (0.0, 0.8168, -1.0), (0.3854, 0.8168, -1.0), (0.1927, 0.6241, -1.0), (0.1927, 0.8168, -1.0), (0.0, 0.8168, -1.035), (0.0, 0.6241, -1.035), (0.1927, 0.6241, -1.035), (0.1927, 0.8168, -1.035), (0.7708, 1.202, -1.0), (0.5781, 1.009, -1.0), (0.3854, 1.202, -1.0), (0.5781, 1.395, -1.0), (0.5781, 1.202, -1.0), (0.5781, 1.395, -1.023), (0.3854, 1.395, -1.023), (0.3854, 1.202, -1.023), (0.5781, 1.202, -1.023), (0.0, 0.4314, -1.0), (-0.1927, 0.6241, -1.0), (-0.3854, 0.4314, -1.017), (-0.3854, 0.2387, -1.017), (-0.1927, 0.2387, -1.017), (-0.1927, 0.4314, -1.017), (-0.5877, 0.2749, 1.508), (-0.6001, 0.5006, 1.487), (0.6001, 0.5006, 1.487), (0.5877, 0.2749, 1.508), (-0.1353, 0.3359, 4.608), (-0.1368, 0.4396, 4.599), (0.1368, 0.4396, 4.599), (0.1353, 0.3359, 4.608), (-0.1353, 0.3359, 4.97), (-0.1368, 0.4396, 4.96), (0.1368, 0.4396, 4.96), (0.1353, 0.3359, 4.97), (-0.1353, 0.1295, 6.121), (0.1353, 0.1295, 6.121), (-0.1353, 0.1469, 6.414), (0.1353, 0.1469, 6.414), (0.4738, -0.01396, -0.05451), (0.3501, -0.01396, -0.2255), (0.4572, -0.01396, -0.14), (0.4119, -0.01396, -0.2026), (-0.07848, -0.01482, -0.04489), (-0.2021, -0.01482, -0.2159), (-0.09505, -0.01482, -0.1304), (-0.1403, -0.01482, -0.193), (-0.3012, -0.01482, -0.2159), (-0.4248, -0.01482, -0.04489), (-0.363, -0.01482, -0.193), (-0.4083, -0.01482, -0.1304), (-0.2021, -0.01482, 0.2502), (-0.07848, -0.01482, 0.07922), (-0.1403, -0.01482, 0.2273), (-0.09505, -0.01482, 0.1647), (-0.4248, -0.01482, 0.07922), (-0.3012, -0.01482, 0.2502), (-0.4083, -0.01482, 0.1647), (-0.363, -0.01482, 0.2273), (0.1362, -0.01396, 0.07812), (0.2598, -0.01396, 0.2491), (0.1527, -0.01396, 0.1636), (0.198, -0.01396, 0.2262), (0.3501, -0.07765, -0.2255), (0.4738, -0.07765, -0.05451), (0.4738, -0.07765, -0.05451), (0.4119, -0.07765, -0.2026), (0.4572, -0.07765, -0.14), (0.1362, -0.07765, -0.05451), (0.2598, -0.07765, -0.2255), (0.1527, -0.07765, -0.14), (0.198, -0.07765, -0.2026), (-0.4248, -0.07851, -0.04489), (-0.3012, -0.07851, -0.2159), (-0.4083, -0.07851, -0.1304), (-0.363, -0.07851, -0.193), (-0.2021, -0.07851, -0.2159), (-0.07848, -0.07851, -0.04489), (-0.1403, -0.07851, -0.193), (-0.09505, -0.07851, -0.1304), (-0.07848, -0.07851, 0.07922), (-0.2021, -0.07851, 0.2502), (-0.09505, -0.07851, 0.1647), (-0.1403, -0.07851, 0.2273), (-0.3012, -0.07851, 0.2502), (-0.4248, -0.07851, 0.07922), (-0.363, -0.07851, 0.2273), (-0.4083, -0.07851, 0.1647), (0.2598, -0.07765, 0.2491), (0.1362, -0.07765, 0.07812), (0.2598, -0.07765, 0.2491), (0.198, -0.07765, 0.2262), (0.1527, -0.07765, 0.1636), (0.2598, -0.01396, -0.2255), (0.1362, -0.01396, -0.05451), (0.198, -0.01396, -0.2026), (0.1527, -0.01396, -0.14), (0.3501, -0.01396, 0.2491), (0.4738, -0.01396, 0.07812), (0.4119, -0.01396, 0.2262), (0.4572, -0.01396, 0.1636), (0.4738, -0.07765, 0.07812), (0.3501, -0.07765, 0.2491), (0.4572, -0.07765, 0.1636), (0.4119, -0.07765, 0.2262), (-1.697, 0.5357, -0.1345), (-1.536, 0.5357, -0.1345), (-1.697, 0.5327, -0.2417), (-1.536, 0.5327, -0.2417), (-1.697, 0.5241, -0.3447), (-1.536, 0.5241, -0.3447), (-1.697, 0.51, -0.4396), (-1.536, 0.51, -0.4396), (-1.697, 0.4911, -0.5228), (-1.536, 0.4911, -0.5228), (-1.697, 0.468, -0.5911), (-1.536, 0.468, -0.5911), (-1.697, 0.4417, -0.6418), (-1.536, 0.4417, -0.6418), (-1.697, 0.4131, -0.6731), (-1.536, 0.4131, -0.6731), (-1.697, 0.3834, -0.6836), (-1.536, 0.3834, -0.6836), (-1.697, 0.3537, -0.6731), (-1.536, 0.3537, -0.6731), (-1.697, 0.3251, -0.6418), (-1.536, 0.3251, -0.6418), (-1.697, 0.2988, -0.5911), (-1.536, 0.2988, -0.5911), (-1.697, 0.2757, -0.5228), (-1.536, 0.2757, -0.5228), (-1.697, 0.2568, -0.4396), (-1.536, 0.2568, -0.4396), (-1.697, 0.2427, -0.3447), (-1.536, 0.2427, -0.3447), (-1.697, 0.234, -0.2417), (-1.536, 0.234, -0.2417), (-1.697, 0.2311, -0.1345), (-1.536, 0.2311, -0.1345), (-1.697, 0.234, -0.0274), (-1.536, 0.234, -0.0274), (-1.697, 0.2427, 0.0756), (-1.536, 0.2427, 0.0756), (-1.697, 0.2568, 0.1705), (-1.536, 0.2568, 0.1705), (-1.697, 0.2757, 0.2537), (-1.536, 0.2757, 0.2537), (-1.697, 0.2988, 0.322), (-1.536, 0.2988, 0.322), (-1.697, 0.3251, 0.3728), (-1.536, 0.3251, 0.3728), (-1.697, 0.3537, 0.404), (-1.536, 0.3537, 0.404), (-1.697, 0.3834, 0.4146), (-1.536, 0.3834, 0.4146), (-1.697, 0.4131, 0.404), (-1.536, 0.4131, 0.404), (-1.697, 0.4417, 0.3728), (-1.536, 0.4417, 0.3728), (-1.697, 0.468, 0.322), (-1.536, 0.468, 0.322), (-1.697, 0.4911, 0.2537), (-1.536, 0.4911, 0.2537), (-1.697, 0.51, 0.1705), (-1.536, 0.51, 0.1705), (-1.697, 0.5241, 0.0756), (-1.536, 0.5241, 0.0756), (-1.697, 0.5327, -0.02741), (-1.536, 0.5327, -0.02741), (-1.755, 0.4324, -0.1345), (-1.456, 0.4324, -0.1345), (-1.755, 0.418, -0.2595), (-1.456, 0.418, -0.2595), (-1.755, 0.3834, -0.3112), (-1.456, 0.3834, -0.3112), (-1.755, 0.3487, -0.2595), (-1.456, 0.3487, -0.2595), (-1.755, 0.3344, -0.1345), (-1.456, 0.3344, -0.1345), (-1.755, 0.3487, -0.009608), (-1.456, 0.3487, -0.009608), (-1.755, 0.3834, 0.04214), (-1.456, 0.3834, 0.04214), (-1.755, 0.418, -0.009608), (-1.456, 0.418, -0.009608), (-1.833, 0.3319, -0.1439), (-1.833, 0.3319, 3.036), (-1.833, 0.4307, -0.1439), (-1.833, 0.4307, 3.036), (-1.761, 0.3319, -0.1439), (-1.761, 0.4307, -0.1439), (-1.781, 0.3704, 3.148), (-1.781, 0.3964, 3.148), (-1.761, 0.3964, 3.148), (-1.761, 0.3704, 3.148), (-0.00377, 0.4083, 2.985), (-0.00377, 0.3585, 2.985), (-0.00377, 0.4083, 3.199), (-0.00377, 0.3585, 3.199), (-1.761, 0.3319, 2.959), (-1.684, 0.3331, 3.034), (-1.761, 0.3569, 3.109), (-1.751, 0.3321, 2.997), (-1.723, 0.3325, 3.025), (-1.684, 0.4297, 3.034), (-1.761, 0.4307, 2.959), (-1.761, 0.4081, 3.109), (-1.723, 0.4302, 3.025), (-1.751, 0.4306, 2.997), (1.673, 0.5357, -0.1345), (1.512, 0.5357, -0.1345), (1.673, 0.5327, -0.2417), (1.512, 0.5327, -0.2417), (1.673, 0.5241, -0.3447), (1.512, 0.5241, -0.3447), (1.673, 0.51, -0.4396), (1.512, 0.51, -0.4396), (1.673, 0.4911, -0.5228), (1.512, 0.4911, -0.5228), (1.673, 0.468, -0.5911), (1.512, 0.468, -0.5911), (1.673, 0.4417, -0.6418), (1.512, 0.4417, -0.6418), (1.673, 0.4131, -0.6731), (1.512, 0.4131, -0.6731), (1.673, 0.3834, -0.6836), (1.512, 0.3834, -0.6836), (1.673, 0.3537, -0.6731), (1.512, 0.3537, -0.6731), (1.673, 0.3251, -0.6418), (1.512, 0.3251, -0.6418), (1.673, 0.2988, -0.5911), (1.512, 0.2988, -0.5911), (1.673, 0.2757, -0.5228), (1.512, 0.2757, -0.5228), (1.673, 0.2568, -0.4396), (1.512, 0.2568, -0.4396), (1.673, 0.2427, -0.3447), (1.512, 0.2427, -0.3447), (1.673, 0.234, -0.2417), (1.512, 0.234, -0.2417), (1.673, 0.2311, -0.1345), (1.512, 0.2311, -0.1345), (1.673, 0.234, -0.02741), (1.512, 0.234, -0.02741), (1.673, 0.2427, 0.0756), (1.512, 0.2427, 0.0756), (1.673, 0.2568, 0.1705), (1.512, 0.2568, 0.1705), (1.673, 0.2757, 0.2537), (1.512, 0.2757, 0.2537), (1.673, 0.2988, 0.322), (1.512, 0.2988, 0.322), (1.673, 0.3251, 0.3728), (1.512, 0.3251, 0.3728), (1.673, 0.3537, 0.404), (1.512, 0.3537, 0.404), (1.673, 0.3834, 0.4146), (1.512, 0.3834, 0.4146), (1.673, 0.4131, 0.404), (1.512, 0.4131, 0.404), (1.673, 0.4417, 0.3728), (1.512, 0.4417, 0.3728), (1.673, 0.468, 0.322), (1.512, 0.468, 0.322), (1.673, 0.4911, 0.2537), (1.512, 0.4911, 0.2537), (1.673, 0.51, 0.1705), (1.512, 0.51, 0.1705), (1.673, 0.5241, 0.0756), (1.512, 0.5241, 0.0756), (1.673, 0.5327, -0.02741), (1.512, 0.5327, -0.02741), (1.731, 0.4324, -0.1345), (1.431, 0.4324, -0.1345), (1.731, 0.418, -0.2595), (1.431, 0.418, -0.2595), (1.731, 0.3834, -0.3112), (1.431, 0.3834, -0.3112), (1.731, 0.3487, -0.2595), (1.431, 0.3487, -0.2595), (1.731, 0.3344, -0.1345), (1.431, 0.3344, -0.1345), (1.731, 0.3487, -0.009609), (1.431, 0.3487, -0.009608), (1.731, 0.3834, 0.04214), (1.431, 0.3834, 0.04214), (1.731, 0.418, -0.009609), (1.431, 0.418, -0.009608), (1.809, 0.3319, -0.1439), (1.809, 0.3319, 3.036), (1.809, 0.4307, -0.1439), (1.809, 0.4307, 3.036), (1.737, 0.3319, -0.1439), (1.737, 0.4307, -0.1439), (1.757, 0.3704, 3.148), (1.757, 0.3964, 3.148), (1.737, 0.3964, 3.148), (1.737, 0.3704, 3.148), (-0.02029, 0.4083, 2.985), (-0.02029, 0.3585, 2.985), (-0.02029, 0.4083, 3.199), (-0.02029, 0.3585, 3.199), (1.737, 0.3319, 2.959), (1.66, 0.3331, 3.034), (1.737, 0.3569, 3.109), (1.727, 0.3321, 2.997), (1.698, 0.3325, 3.025), (1.66, 0.4297, 3.034), (1.737, 0.4307, 2.959), (1.737, 0.4081, 3.109), (1.698, 0.4302, 3.025), (1.727, 0.4306, 2.997), (-0.4539, -0.1344, -0.7674), (-0.7751, -0.1344, -0.4462), (0.7751, -0.1344, -0.4462), (0.4539, -0.1344, -0.7674), (-0.7751, -0.03472, -0.4539), (0.7751, -0.03472, -0.4539), (-0.7751, -0.1024, -0.4462), (0.7751, -0.1024, -0.4462), (-0.7751, -0.02734, -0.2948), (0.7751, -0.02734, -0.2948), (-0.7751, -0.095, -0.2871), (0.7751, -0.095, -0.2871), (-0.3226, 0.9891, 1.344), (0.473, 1.042, 1.242), (0.3494, 0.9947, 1.242), (0.4565, 1.018, 1.242), (0.4112, 1.001, 1.242), (-0.07921, 1.046, 1.251), (-0.2029, 0.999, 1.251), (-0.09578, 1.023, 1.251), (-0.141, 1.005, 1.251), (-0.3019, 0.999, 1.251), (-0.4256, 1.046, 1.251), (-0.3637, 1.005, 1.251), (-0.409, 1.023, 1.251), (-0.2029, 1.128, 1.251), (-0.07921, 1.081, 1.251), (-0.141, 1.122, 1.251), (-0.09578, 1.105, 1.251), (-0.4256, 1.081, 1.251), (-0.3019, 1.128, 1.251), (-0.409, 1.105, 1.251), (-0.3637, 1.122, 1.251), (0.1354, 1.079, 1.242), (0.2591, 1.126, 1.242), (0.152, 1.103, 1.242), (0.1973, 1.12, 1.242), (0.3494, 0.9947, 1.472), (0.473, 1.042, 1.472), (0.473, 1.042, 1.472), (0.4112, 1.001, 1.472), (0.4565, 1.018, 1.472), (0.1354, 1.042, 1.472), (0.2591, 0.9947, 1.472), (0.152, 1.018, 1.472), (0.1973, 1.001, 1.472), (-0.4256, 1.046, 1.481), (-0.3019, 0.999, 1.481), (-0.409, 1.023, 1.481), (-0.3637, 1.005, 1.481), (-0.2029, 0.999, 1.481), (-0.07921, 1.046, 1.481), (-0.141, 1.005, 1.481), (-0.09578, 1.023, 1.481), (-0.07921, 1.081, 1.481), (-0.2029, 1.128, 1.481), (-0.09578, 1.105, 1.481), (-0.141, 1.122, 1.481), (-0.3019, 1.128, 1.481), (-0.4256, 1.081, 1.481), (-0.3637, 1.122, 1.481), (-0.409, 1.105, 1.481), (0.2591, 1.126, 1.472), (0.1354, 1.079, 1.472), (0.2591, 1.126, 1.472), (0.1973, 1.12, 1.472), (0.152, 1.103, 1.472), (0.2591, 0.9947, 1.242), (0.1354, 1.042, 1.242), (0.1973, 1.001, 1.242), (0.152, 1.018, 1.242), (0.3494, 1.126, 1.242), (0.473, 1.079, 1.242), (0.4112, 1.12, 1.242), (0.4565, 1.103, 1.242), (0.473, 1.079, 1.472), (0.3494, 1.126, 1.472), (0.4565, 1.103, 1.472), (0.4112, 1.12, 1.472)], [(1149, 1167), (1168, 1164), (1163, 1166), (1165, 1169)], [(0, 163, 317, 145), (0, 145, 319, 164), (0, 164, 347, 162), (0, 162, 343, 163), (1, 212, 377, 211), (1, 211, 378, 221), (1, 221, 389, 220), (1, 220, 362, 212), (2, 106, 307, 108), (2, 108, 306, 104), (2, 104, 305, 109), (2, 109, 308, 106), (3, 107, 308, 109), (3, 109, 305, 103), (3, 103, 304, 110), (3, 110, 309, 107), (4, 111, 310, 138), (4, 138, 318, 124), (4, 124, 325, 139), (4, 139, 311, 111), (5, 112, 311, 139), (5, 139, 325, 123), (5, 123, 324, 140), (5, 140, 312, 112), (6, 113, 312, 140), (6, 140, 324, 122), (6, 122, 323, 141), (6, 141, 313, 113), (7, 114, 313, 141), (7, 141, 323, 121), (7, 121, 322, 142), (7, 142, 314, 114), (8, 115, 314, 142), (8, 142, 322, 120), (8, 120, 321, 143), (8, 143, 315, 115), (9, 116, 315, 143), (9, 143, 321, 119), (9, 119, 320, 144), (9, 144, 316, 116), (10, 117, 316, 144), (10, 144, 320, 118), (10, 118, 319, 145), (10, 145, 317, 117), (11, 125, 326, 147), (11, 147, 339, 136), (11, 136, 338, 148), (11, 148, 327, 125), (12, 126, 327, 148), (12, 148, 338, 135), (12, 135, 337, 149), (12, 149, 328, 126), (13, 127, 328, 149), (13, 149, 337, 134), (13, 134, 336, 150), (13, 150, 329, 127), (14, 128, 329, 150), (14, 150, 336, 133), (14, 133, 335, 151), (14, 151, 330, 128), (15, 129, 330, 151), (15, 151, 335, 132), (15, 132, 334, 152), (15, 152, 331, 129), (16, 130, 331, 152), (16, 152, 334, 131), (16, 131, 333, 153), (16, 153, 332, 130), (17, 157, 348, 161), (17, 161, 345, 156), (18, 155, 343, 162), (18, 162, 347, 158), (19, 167, 354, 169), (19, 169, 353, 166), (19, 166, 352, 170), (19, 170, 355, 167), (20, 171, 340, 159), (20, 159, 342, 154), (20, 154, 341, 172), (20, 172, 351, 171), (21, 174, 350, 168), (21, 168, 349, 173), (21, 173, 353, 169), (21, 169, 354, 174), (22, 175, 355, 170), (22, 170, 352, 165), (22, 165, 351, 172), (22, 172, 341, 175), (23, 219, 369, 239), (23, 239, 392, 238), (23, 238, 399, 240), (23, 240, 370, 219), (24, 254, 362, 220), (24, 220, 389, 274), (24, 274, 339, 146), (24, 146, 310, 254), (358, 288, 178, 408), (300, 359, 409, 97), (26, 182, 359, 180), (26, 180, 360, 183), (26, 183, 357, 177), (26, 177, 358, 182), (27, 183, 360, 181), (27, 181, 361, 184), (27, 184, 356, 176), (27, 176, 357, 183), (28, 212, 362, 185), (28, 185, 363, 213), (28, 213, 376, 198), (28, 198, 377, 212), (29, 213, 363, 186), (29, 186, 364, 214), (29, 214, 375, 197), (29, 197, 376, 213), (30, 214, 364, 187), (30, 187, 365, 215), (30, 215, 374, 196), (30, 196, 375, 214), (31, 215, 365, 188), (31, 188, 366, 216), (31, 216, 373, 195), (31, 195, 374, 215), (32, 216, 366, 189), (32, 189, 367, 217), (32, 217, 372, 194), (32, 194, 373, 216), (33, 217, 367, 190), (33, 190, 368, 218), (33, 218, 371, 193), (33, 193, 372, 217), (34, 218, 368, 191), (34, 191, 369, 219), (34, 219, 370, 192), (34, 192, 371, 218), (35, 221, 378, 199), (35, 199, 379, 222), (35, 222, 388, 210), (35, 210, 389, 221), (36, 222, 379, 200), (36, 200, 380, 223), (36, 223, 387, 209), (36, 209, 388, 222), (37, 223, 380, 201), (37, 201, 381, 224), (37, 224, 386, 208), (37, 208, 387, 223), (38, 224, 381, 202), (38, 202, 382, 225), (38, 225, 385, 207), (38, 207, 386, 224), (39, 225, 382, 203), (39, 203, 383, 226), (39, 226, 384, 206), (39, 206, 385, 225), (40, 226, 383, 204), (40, 205, 384, 226), (41, 235, 396, 231), (41, 231, 397, 236), (41, 236, 394, 230), (41, 230, 395, 235), (42, 236, 397, 232), (42, 232, 398, 237), (42, 237, 393, 229), (42, 229, 394, 236), (43, 237, 398, 233), (43, 233, 399, 238), (43, 238, 392, 228), (43, 228, 393, 237), (44, 245, 404, 243), (44, 243, 405, 246), (44, 246, 402, 242), (44, 242, 403, 245), (45, 247, 356, 184), (45, 184, 361, 248), (46, 234, 400, 249), (46, 249, 401, 250), (46, 250, 390, 227), (46, 227, 391, 234), (47, 244, 407, 252), (47, 252, 404, 245), (47, 245, 403, 251), (47, 251, 406, 244), (48, 246, 405, 253), (48, 253, 390, 250), (48, 250, 401, 241), (48, 241, 402, 246), (49, 128, 330, 256), (49, 256, 382, 202), (49, 202, 381, 255), (49, 255, 329, 128), (50, 129, 331, 258), (50, 258, 383, 203), (50, 203, 382, 256), (50, 256, 330, 129), (51, 154, 342, 260), (51, 260, 391, 227), (51, 227, 390, 259), (51, 259, 341, 154), (52, 204, 383, 258), (52, 258, 331, 130), (53, 262, 393, 228), (53, 228, 392, 261), (53, 261, 343, 155), (54, 131, 334, 263), (54, 263, 384, 205), (55, 156, 345, 264), (55, 264, 394, 229), (55, 229, 393, 262), (56, 132, 335, 265), (56, 265, 385, 206), (56, 206, 384, 263), (56, 263, 334, 132), (57, 230, 394, 264), (58, 133, 336, 266), (58, 266, 386, 207), (58, 207, 385, 265), (58, 265, 335, 133), (59, 267, 397, 231), (60, 134, 337, 268), (60, 268, 387, 208), (60, 208, 386, 266), (60, 266, 336, 134), (61, 138, 310, 146), (61, 146, 339, 147), (61, 147, 326, 137), (61, 137, 318, 138), (62, 270, 398, 232), (62, 232, 397, 267), (62, 267, 348, 157), (63, 135, 338, 271), (63, 271, 388, 209), (63, 209, 387, 268), (63, 268, 337, 135), (64, 272, 356, 247), (65, 158, 347, 273), (65, 273, 399, 233), (65, 233, 398, 270), (66, 136, 339, 274), (66, 274, 389, 210), (66, 210, 388, 271), (66, 271, 338, 136), (67, 111, 311, 275), (67, 275, 363, 185), (67, 185, 362, 254), (67, 254, 310, 111), (68, 248, 361, 276), (69, 112, 312, 277), (69, 277, 364, 186), (69, 186, 363, 275), (69, 275, 311, 112), (71, 113, 313, 279), (71, 279, 365, 187), (71, 187, 364, 277), (71, 277, 312, 113), (72, 171, 351, 280), (72, 280, 401, 249), (72, 249, 400, 278), (72, 278, 340, 171), (73, 114, 314, 281), (73, 281, 366, 188), (73, 188, 365, 279), (73, 279, 313, 114), (75, 115, 315, 282), (75, 282, 367, 189), (75, 189, 366, 281), (75, 281, 314, 115), (76, 116, 316, 283), (76, 283, 368, 190), (76, 190, 367, 282), (76, 282, 315, 116), (77, 103, 305, 284), (77, 284, 357, 176), (77, 176, 356, 272), (77, 272, 304, 103), (78, 173, 349, 286), (78, 286, 406, 251), (78, 251, 403, 285), (78, 285, 353, 173), (79, 163, 343, 261), (79, 261, 392, 239), (79, 239, 369, 287), (79, 287, 317, 163), (80, 117, 317, 287), (80, 287, 369, 191), (80, 191, 368, 283), (80, 283, 316, 117), (81, 104, 306, 288), (81, 288, 358, 177), (81, 177, 357, 284), (81, 284, 305, 104), (82, 174, 354, 290), (82, 290, 404, 252), (82, 252, 407, 289), (82, 289, 350, 174), (83, 164, 319, 291), (83, 291, 370, 240), (83, 240, 399, 273), (83, 273, 347, 164), (84, 118, 320, 292), (84, 292, 371, 192), (84, 192, 370, 291), (84, 291, 319, 118), (359, 182, 179, 409), (306, 108, 105, 85), (86, 175, 341, 259), (86, 259, 390, 253), (86, 253, 405, 293), (86, 293, 355, 175), (87, 165, 352, 294), (87, 294, 402, 241), (87, 241, 401, 280), (87, 280, 351, 165), (88, 119, 321, 295), (88, 295, 372, 193), (88, 193, 371, 292), (88, 292, 320, 119), (89, 166, 353, 285), (89, 285, 403, 242), (89, 242, 402, 294), (89, 294, 352, 166), (90, 120, 322, 296), (90, 296, 373, 194), (90, 194, 372, 295), (90, 295, 321, 120), (91, 167, 355, 293), (91, 293, 405, 243), (91, 243, 404, 290), (91, 290, 354, 167), (92, 257, 318, 137), (92, 137, 326, 269), (92, 269, 378, 211), (92, 211, 377, 257), (93, 121, 323, 297), (93, 297, 374, 195), (93, 195, 373, 296), (93, 296, 322, 121), (94, 122, 324, 298), (94, 298, 375, 196), (94, 196, 374, 297), (94, 297, 323, 122), (95, 123, 325, 299), (95, 299, 376, 197), (95, 197, 375, 298), (95, 298, 324, 123), (96, 124, 318, 257), (96, 257, 377, 198), (96, 198, 376, 299), (96, 299, 325, 124), (288, 306, 85, 178), (98, 125, 327, 301), (98, 301, 379, 199), (98, 199, 378, 269), (98, 269, 326, 125), (99, 106, 308, 302), (99, 302, 360, 180), (99, 180, 359, 300), (99, 300, 307, 106), (100, 126, 328, 303), (100, 303, 380, 200), (100, 200, 379, 301), (100, 301, 327, 126), (101, 107, 309, 276), (101, 276, 361, 181), (101, 181, 360, 302), (101, 302, 308, 107), (102, 127, 329, 255), (102, 255, 381, 201), (102, 201, 380, 303), (102, 303, 328, 127), (108, 307, 25, 105), (182, 358, 408, 179), (307, 300, 97, 25), (168, 350, 415, 410), (289, 407, 417, 413), (244, 406, 416, 411), (286, 349, 414, 412), (349, 168, 410, 414), (350, 289, 413, 415), (407, 244, 411, 417), (406, 286, 412, 416), (418, 581, 735, 563), (418, 563, 737, 582), (418, 582, 765, 580), (418, 580, 761, 581), (419, 630, 795, 629), (419, 629, 796, 639), (419, 639, 807, 638), (419, 638, 780, 630), (420, 524, 725, 526), (420, 526, 724, 522), (420, 522, 723, 527), (420, 527, 726, 524), (421, 525, 726, 527), (421, 527, 723, 521), (421, 521, 722, 528), (421, 528, 727, 525), (422, 529, 728, 556), (422, 556, 736, 542), (422, 542, 743, 557), (422, 557, 729, 529), (423, 530, 729, 557), (423, 557, 743, 541), (423, 541, 742, 558), (423, 558, 730, 530), (424, 531, 730, 558), (424, 558, 742, 540), (424, 540, 741, 559), (424, 559, 731, 531), (425, 532, 731, 559), (425, 559, 741, 539), (425, 539, 740, 560), (425, 560, 732, 532), (426, 533, 732, 560), (426, 560, 740, 538), (426, 538, 739, 561), (426, 561, 733, 533), (427, 534, 733, 561), (427, 561, 739, 537), (427, 537, 738, 562), (427, 562, 734, 534), (428, 535, 734, 562), (428, 562, 738, 536), (428, 536, 737, 563), (428, 563, 735, 535), (429, 543, 744, 565), (429, 565, 757, 554), (429, 554, 756, 566), (429, 566, 745, 543), (430, 544, 745, 566), (430, 566, 756, 553), (430, 553, 755, 567), (430, 567, 746, 544), (431, 545, 746, 567), (431, 567, 755, 552), (431, 552, 754, 568), (431, 568, 747, 545), (432, 546, 747, 568), (432, 568, 754, 551), (432, 551, 753, 569), (432, 569, 748, 546), (433, 547, 748, 569), (433, 569, 753, 550), (433, 550, 752, 570), (433, 570, 749, 547), (434, 548, 749, 570), (434, 570, 752, 549), (434, 549, 751, 571), (434, 571, 750, 548), (435, 575, 766, 579), (435, 579, 763, 574), (436, 573, 761, 580), (436, 580, 765, 576), (437, 585, 772, 587), (437, 587, 771, 584), (437, 584, 770, 588), (437, 588, 773, 585), (438, 589, 758, 577), (438, 577, 760, 572), (438, 572, 759, 590), (438, 590, 769, 589), (439, 592, 768, 586), (439, 586, 767, 591), (439, 591, 771, 587), (439, 587, 772, 592), (440, 593, 773, 588), (440, 588, 770, 583), (440, 583, 769, 590), (440, 590, 759, 593), (441, 637, 787, 657), (441, 657, 810, 656), (441, 656, 817, 658), (441, 658, 788, 637), (442, 672, 780, 638), (442, 638, 807, 692), (442, 692, 757, 564), (442, 564, 728, 672), (776, 706, 596, 826), (718, 777, 827, 515), (444, 600, 777, 598), (444, 598, 778, 601), (444, 601, 775, 595), (444, 595, 776, 600), (445, 601, 778, 599), (445, 599, 779, 602), (445, 602, 774, 594), (445, 594, 775, 601), (446, 630, 780, 603), (446, 603, 781, 631), (446, 631, 794, 616), (446, 616, 795, 630), (447, 631, 781, 604), (447, 604, 782, 632), (447, 632, 793, 615), (447, 615, 794, 631), (448, 632, 782, 605), (448, 605, 783, 633), (448, 633, 792, 614), (448, 614, 793, 632), (449, 633, 783, 606), (449, 606, 784, 634), (449, 634, 791, 613), (449, 613, 792, 633), (450, 634, 784, 607), (450, 607, 785, 635), (450, 635, 790, 612), (450, 612, 791, 634), (451, 635, 785, 608), (451, 608, 786, 636), (451, 636, 789, 611), (451, 611, 790, 635), (452, 636, 786, 609), (452, 609, 787, 637), (452, 637, 788, 610), (452, 610, 789, 636), (453, 639, 796, 617), (453, 617, 797, 640), (453, 640, 806, 628), (453, 628, 807, 639), (454, 640, 797, 618), (454, 618, 798, 641), (454, 641, 805, 627), (454, 627, 806, 640), (455, 641, 798, 619), (455, 619, 799, 642), (455, 642, 804, 626), (455, 626, 805, 641), (456, 642, 799, 620), (456, 620, 800, 643), (456, 643, 803, 625), (456, 625, 804, 642), (457, 643, 800, 621), (457, 621, 801, 644), (457, 644, 802, 624), (457, 624, 803, 643), (458, 644, 801, 622), (458, 623, 802, 644), (459, 653, 814, 649), (459, 649, 815, 654), (459, 654, 812, 648), (459, 648, 813, 653), (460, 654, 815, 650), (460, 650, 816, 655), (460, 655, 811, 647), (460, 647, 812, 654), (461, 655, 816, 651), (461, 651, 817, 656), (461, 656, 810, 646), (461, 646, 811, 655), (462, 663, 822, 661), (462, 661, 823, 664), (462, 664, 820, 660), (462, 660, 821, 663), (463, 665, 774, 602), (463, 602, 779, 666), (464, 652, 818, 667), (464, 667, 819, 668), (464, 668, 808, 645), (464, 645, 809, 652), (465, 662, 825, 670), (465, 670, 822, 663), (465, 663, 821, 669), (465, 669, 824, 662), (466, 664, 823, 671), (466, 671, 808, 668), (466, 668, 819, 659), (466, 659, 820, 664), (467, 546, 748, 674), (467, 674, 800, 620), (467, 620, 799, 673), (467, 673, 747, 546), (468, 547, 749, 676), (468, 676, 801, 621), (468, 621, 800, 674), (468, 674, 748, 547), (469, 572, 760, 678), (469, 678, 809, 645), (469, 645, 808, 677), (469, 677, 759, 572), (470, 622, 801, 676), (470, 676, 749, 548), (471, 680, 811, 646), (471, 646, 810, 679), (471, 679, 761, 573), (472, 549, 752, 681), (472, 681, 802, 623), (473, 574, 763, 682), (473, 682, 812, 647), (473, 647, 811, 680), (474, 550, 753, 683), (474, 683, 803, 624), (474, 624, 802, 681), (474, 681, 752, 550), (475, 648, 812, 682), (476, 551, 754, 684), (476, 684, 804, 625), (476, 625, 803, 683), (476, 683, 753, 551), (477, 685, 815, 649), (478, 552, 755, 686), (478, 686, 805, 626), (478, 626, 804, 684), (478, 684, 754, 552), (479, 556, 728, 564), (479, 564, 757, 565), (479, 565, 744, 555), (479, 555, 736, 556), (480, 688, 816, 650), (480, 650, 815, 685), (480, 685, 766, 575), (481, 553, 756, 689), (481, 689, 806, 627), (481, 627, 805, 686), (481, 686, 755, 553), (482, 690, 774, 665), (483, 576, 765, 691), (483, 691, 817, 651), (483, 651, 816, 688), (484, 554, 757, 692), (484, 692, 807, 628), (484, 628, 806, 689), (484, 689, 756, 554), (485, 529, 729, 693), (485, 693, 781, 603), (485, 603, 780, 672), (485, 672, 728, 529), (486, 666, 779, 694), (487, 530, 730, 695), (487, 695, 782, 604), (487, 604, 781, 693), (487, 693, 729, 530), (489, 531, 731, 697), (489, 697, 783, 605), (489, 605, 782, 695), (489, 695, 730, 531), (490, 589, 769, 698), (490, 698, 819, 667), (490, 667, 818, 696), (490, 696, 758, 589), (491, 532, 732, 699), (491, 699, 784, 606), (491, 606, 783, 697), (491, 697, 731, 532), (493, 533, 733, 700), (493, 700, 785, 607), (493, 607, 784, 699), (493, 699, 732, 533), (494, 534, 734, 701), (494, 701, 786, 608), (494, 608, 785, 700), (494, 700, 733, 534), (495, 521, 723, 702), (495, 702, 775, 594), (495, 594, 774, 690), (495, 690, 722, 521), (496, 591, 767, 704), (496, 704, 824, 669), (496, 669, 821, 703), (496, 703, 771, 591), (497, 581, 761, 679), (497, 679, 810, 657), (497, 657, 787, 705), (497, 705, 735, 581), (498, 535, 735, 705), (498, 705, 787, 609), (498, 609, 786, 701), (498, 701, 734, 535), (499, 522, 724, 706), (499, 706, 776, 595), (499, 595, 775, 702), (499, 702, 723, 522), (500, 592, 772, 708), (500, 708, 822, 670), (500, 670, 825, 707), (500, 707, 768, 592), (501, 582, 737, 709), (501, 709, 788, 658), (501, 658, 817, 691), (501, 691, 765, 582), (502, 536, 738, 710), (502, 710, 789, 610), (502, 610, 788, 709), (502, 709, 737, 536), (777, 600, 597, 827), (724, 526, 523, 503), (504, 593, 759, 677), (504, 677, 808, 671), (504, 671, 823, 711), (504, 711, 773, 593), (505, 583, 770, 712), (505, 712, 820, 659), (505, 659, 819, 698), (505, 698, 769, 583), (506, 537, 739, 713), (506, 713, 790, 611), (506, 611, 789, 710), (506, 710, 738, 537), (507, 584, 771, 703), (507, 703, 821, 660), (507, 660, 820, 712), (507, 712, 770, 584), (508, 538, 740, 714), (508, 714, 791, 612), (508, 612, 790, 713), (508, 713, 739, 538), (509, 585, 773, 711), (509, 711, 823, 661), (509, 661, 822, 708), (509, 708, 772, 585), (510, 675, 736, 555), (510, 555, 744, 687), (510, 687, 796, 629), (510, 629, 795, 675), (511, 539, 741, 715), (511, 715, 792, 613), (511, 613, 791, 714), (511, 714, 740, 539), (512, 540, 742, 716), (512, 716, 793, 614), (512, 614, 792, 715), (512, 715, 741, 540), (513, 541, 743, 717), (513, 717, 794, 615), (513, 615, 793, 716), (513, 716, 742, 541), (514, 542, 736, 675), (514, 675, 795, 616), (514, 616, 794, 717), (514, 717, 743, 542), (706, 724, 503, 596), (516, 543, 745, 719), (516, 719, 797, 617), (516, 617, 796, 687), (516, 687, 744, 543), (517, 524, 726, 720), (517, 720, 778, 598), (517, 598, 777, 718), (517, 718, 725, 524), (518, 544, 746, 721), (518, 721, 798, 618), (518, 618, 797, 719), (518, 719, 745, 544), (519, 525, 727, 694), (519, 694, 779, 599), (519, 599, 778, 720), (519, 720, 726, 525), (520, 545, 747, 673), (520, 673, 799, 619), (520, 619, 798, 721), (520, 721, 746, 545), (526, 725, 443, 523), (600, 776, 826, 597), (725, 718, 515, 443), (586, 768, 833, 828), (662, 824, 834, 829), (704, 767, 832, 830), (767, 586, 828, 832), (768, 707, 831, 833), (824, 704, 830, 834), (850, 867, 960, 954), (859, 836, 948, 968), (910, 888, 988, 975), (868, 849, 921, 928), (882, 904, 983, 996), (1007, 1011, 1048, 1045), (961, 871, 860, 967), (912, 902, 861, 870), (1053, 1054, 1051, 997, 1052, 1062, 1057, 1066), (848, 890, 941, 922), (889, 914, 936, 939), (893, 878, 995, 989), (974, 981, 903, 911), (940, 1226, 1223, 923), (835, 840, 841, 844), (836, 842, 841, 840), (837, 843, 841, 842), (845, 851, 852, 857), (846, 853, 852, 851), (847, 854, 852, 853), (848, 855, 852, 854), (849, 856, 852, 855), (850, 857, 852, 856), (858, 862, 863, 866), (859, 864, 863, 862), (860, 865, 863, 864), (861, 866, 863, 865), (867, 872, 873, 877), (868, 874, 873, 872), (869, 875, 873, 874), (870, 876, 873, 875), (871, 877, 873, 876), (878, 883, 884, 887), (881, 886, 884, 885), (882, 887, 884, 886), (888, 894, 895, 900), (889, 896, 895, 894), (890, 897, 895, 896), (891, 898, 895, 897), (892, 899, 895, 898), (893, 900, 895, 899), (901, 905, 906, 909), (902, 907, 906, 905), (903, 908, 906, 907), (904, 909, 906, 908), (910, 915, 916, 920), (911, 917, 916, 915), (912, 918, 916, 917), (913, 919, 916, 918), (914, 920, 916, 919), (921, 924, 925, 927), (922, 926, 925, 924), (923, 927, 925, 926), (939, 942, 943, 945), (940, 944, 943, 942), (941, 945, 943, 944), (946, 949, 950, 952), (947, 951, 950, 949), (948, 952, 950, 951), (953, 956, 957, 959), (954, 958, 957, 956), (955, 959, 957, 958), (960, 963, 964, 966), (961, 965, 964, 963), (962, 966, 964, 965), (967, 970, 971, 973), (968, 972, 971, 970), (969, 973, 971, 972), (974, 977, 978, 980), (975, 979, 978, 977), (976, 980, 978, 979), (981, 984, 985, 987), (982, 986, 985, 984), (983, 987, 985, 986), (988, 991, 992, 994), (989, 993, 992, 991), (990, 994, 992, 993), (995, 998, 999, 1001), (996, 1000, 999, 998), (997, 1001, 999, 1000), (839, 846, 851, 844), (844, 851, 845, 835), (849, 868, 872, 856), (856, 872, 867, 850), (858, 1178, 1170, 1174, 837, 842, 862), (862, 842, 836, 859), (914, 889, 894, 920), (920, 894, 888, 910), (892, 879, 883, 899), (899, 883, 878, 893), (881, 1179, 1171, 1208, 1175, 901, 909, 886), (886, 909, 904, 882), (890, 848, 854, 897), (1188, 1179, 881, 1176), (927, 931, 928, 921), (929, 935, 1230, 1227), (1224, 1225, 934, 1098, 1146, 1150, 930), (940, 923, 926, 944), (944, 926, 922, 941), (913, 1113, 1104, 1109, 1099, 934, 938, 919), (919, 938, 914), (941, 890, 896, 945), (945, 896, 889, 939), (848, 922, 924, 855), (855, 924, 921, 849), (930, 1151, 1147, 1100, 1139, 869, 874, 933), (933, 874, 868, 928), (946, 953, 959, 949), (949, 959, 955, 1026, 1017, 1022, 1002, 947), (954, 960, 966, 958), (958, 966, 962, 1003, 1025, 1016, 1021, 955), (961, 967, 973, 965), (965, 973, 969, 1008, 1004, 962), (968, 948, 951, 972), (972, 951, 947, 1005, 1007, 969), (835, 946, 952, 840), (840, 952, 948, 836), (967, 860, 864, 970), (970, 864, 859, 968), (871, 961, 963, 877), (877, 963, 960, 867), (953, 845, 857, 956), (956, 857, 850, 954), (976, 1049, 1064, 1055, 1060, 982, 984, 980), (980, 984, 981, 974), (975, 988, 994, 979), (989, 995, 1001, 993), (996, 983, 986, 1000), (1000, 986, 982, 1065, 1056, 1061, 1052, 997), (910, 975, 977, 915), (915, 977, 974, 911), (983, 904, 908, 987), (987, 908, 903, 981), (882, 996, 998, 887), (887, 998, 995, 878), (988, 888, 900, 991), (991, 900, 893, 989), (902, 912, 917, 907), (907, 917, 911, 903), (861, 902, 905, 866), (866, 905, 901, 1180, 1173, 1177, 858), (860, 871, 876, 865), (865, 876, 870, 861), (869, 1140, 1101, 1112, 1103, 1108, 913, 918, 875), (875, 918, 912, 870), (835, 845, 953, 946), (1002, 1024, 1019, 1028, 1006, 1009, 1005, 947), (1036, 1023, 1006, 1028), (1003, 962, 1004, 1010, 1006, 1023, 1018, 1027), (1009, 1011, 1007, 1005), (1006, 1010, 1012, 1013), (1010, 1004, 1008, 1011), (1013, 1012, 1015, 1014), (1011, 1009, 1014, 1015), (1009, 1006, 1013, 1014), (1010, 1011, 1015, 1012), (1035, 1029, 1019, 1024), (1030, 1020, 1038, 1037), (1033, 1027, 1018, 1032), (1030, 1033, 1032, 1020), (1016, 1025, 1033, 1030), (1025, 1003, 1027, 1033), (1026, 1034, 1031, 1017), (955, 1021, 1034, 1026), (1021, 1016, 1030, 1034), (1022, 1035, 1024, 1002), (1017, 1031, 1035, 1022), (1031, 1020, 1029, 1035), (1028, 1019, 1042, 1041), (1020, 1032, 1036, 1029), (1032, 1018, 1023, 1036), (1040, 1037, 1038, 1039), (1034, 1030, 1037, 1040), (1031, 1034, 1040, 1039), (1020, 1031, 1039, 1038), (1043, 1044, 1041, 1042), (1029, 1036, 1044, 1043), (1036, 1028, 1041, 1044), (1019, 1029, 1043, 1042), (1048, 1047, 1046, 1045), (969, 1007, 1045, 1046), (1011, 1008, 1047, 1048), (1008, 969, 1046, 1047), (1075, 1062, 1052, 1061), (979, 994, 990, 1050, 976), (1065, 1074, 1087, 1084), (1070, 1073, 1083, 1082), (1066, 1057, 1089, 1088), (1069, 1072, 1071, 1059), (1058, 1067, 1072, 1069), (1067, 1053, 1066, 1072), (1064, 1073, 1070, 1055), (1049, 1063, 1073, 1064), (1063, 1058, 1069, 1073), (1060, 1074, 1065, 982), (1055, 1070, 1076, 1077), (1070, 1059, 1068, 1074), (1068, 1075, 1061, 1056), (1059, 1071, 1075, 1068), (1071, 1057, 1062, 1075), (1077, 1076, 1079, 1078), (1070, 1074, 1079, 1076), (1060, 1055, 1077, 1078), (1074, 1060, 1078, 1079), (1083, 1080, 1081, 1082), (1059, 1070, 1082, 1081), (1069, 1059, 1081, 1080), (1073, 1069, 1080, 1083), (1087, 1086, 1085, 1084), (1068, 1056, 1085, 1086), (1074, 1068, 1086, 1087), (1056, 1065, 1084, 1085), (1091, 1088, 1089, 1090), (1071, 1072, 1091, 1090), (1072, 1066, 1088, 1091), (1057, 1071, 1090, 1089), (1097, 1095, 1094, 1096), (1093, 1092, 1095, 1097), (1123, 1112, 1101, 1145, 1115), (1122, 1116, 1106, 1144, 1111), (1120, 1108, 1103, 1119), (1117, 1120, 1119, 1107), (1104, 1113, 1120, 1117), (913, 1108, 1135, 1136), (1114, 1121, 1118, 1105), (1109, 1104, 1117, 1121), (1110, 1122, 1111, 1142, 1102), (1118, 1122, 1134, 1131), (1118, 1107, 1116, 1122), (1116, 1123, 1115, 1143, 1106), (1107, 1119, 1127, 1128), (1119, 1103, 1112, 1123), (1121, 1117, 1124, 1126), (1118, 1121, 1126, 1125), (1128, 1127, 1130, 1129), (1116, 1107, 1128, 1129), (1123, 1116, 1129, 1130), (1119, 1123, 1130, 1127), (1132, 1131, 1134, 1133), (1110, 1105, 1132, 1133), (1122, 1110, 1133, 1134), (1105, 1118, 1131, 1132), (1137, 1136, 1135, 1138), (1108, 1120, 1138, 1135), (1120, 1113, 1137, 1138), (1113, 913, 1136, 1137), (1154, 1152, 1147, 1151), (1098, 1148, 1163, 1525, 1153, 1146), (1150, 1154, 1151, 930), (1153, 1154, 1158, 1155), (1156, 1155, 1158, 1157), (1154, 1150, 1157, 1158), (1150, 1146, 1156, 1157), (1146, 1153, 1155, 1156), (1149, 1152, 1160, 1159), (1152, 1154, 1161, 1160), (1148, 1162, 1165, 1163), (1149, 1159, 1525, 1163), (1149, 1163, 1165, 1164), (934, 1099, 1102, 1162, 1148, 1098), (1260, 1288, 1302, 1297), (847, 891, 897, 854), (1284, 1286, 1287, 1285, 1272, 1274, 1275, 1273, 1276, 1278, 1279, 1277, 1280, 1282, 1283, 1281), (1247, 1244, 1276, 1273), (1251, 1256, 1284, 1281), (1255, 1248, 1272, 1285), (1212, 1208, 1171, 1209), (1173, 1180, 1185, 1182), (1180, 901, 1175, 1211, 1185), (1178, 1186, 1189, 1183, 1170), (858, 1177, 1186, 1178), (1177, 1173, 1182, 1190, 1186), (1170, 1183, 1187, 1174), (1181, 1202, 1188, 1176, 1172, 1217), (1203, 1201, 1188, 1202), (1184, 1209, 1171, 1179, 1188, 1201), (1190, 1191, 1195, 1192), (1193, 1192, 1195, 1194), (1191, 1189, 1194, 1195), (1186, 1190, 1192, 1193), (1189, 1186, 1193, 1194), (1200, 1203, 1207, 1204), (1199, 1184, 1201, 1203), (1204, 1207, 1206, 1205), (1203, 1202, 1206, 1207), (1181, 1200, 1204, 1205), (1202, 1181, 1205, 1206), (1210, 1212, 1209, 1184), (1211, 1212, 1216, 1213), (1211, 1175, 1208, 1212), (1214, 1213, 1216, 1215), (1212, 1210, 1215, 1216), (1185, 1211, 1213, 1214), (1210, 1185, 1214, 1215), (1219, 1222, 1221, 1220), (993, 1001, 997, 1051, 990), (976, 1050, 1053, 1067, 1058, 1063, 1049), (929, 932, 1224, 1223), (937, 935, 1226, 1225), (935, 929, 1223, 1226), (932, 937, 1225, 1224), (932, 929, 1227, 1228), (937, 932, 1228, 1229), (935, 937, 1229, 1230), (1229, 1228, 1232, 1233), (1230, 1229, 1233, 1234), (1230, 1234, 1238, 1236), (1228, 1227, 1231, 1232), (1235, 1236, 1238, 1237), (1232, 1231, 1237), (1231, 1227, 1235, 1237), (1227, 1230, 1236, 1235), (1203, 1200, 1181, 1202), (1071, 1057, 1066, 1072), (1212, 1210, 1185, 1211), (1054, 1093, 1097, 1096), (1074, 1070, 1055, 1060), (1092, 1051, 1094, 1095), (1051, 1054, 1096, 1094), (1149, 1164, 1141, 1100, 1147, 1152), (1099, 1109, 1121, 1114), (161, 348, 346, 160), (161, 160, 344, 345), (17, 156, 155, 18), (17, 18, 158, 157), (110, 304, 332, 153), (110, 153, 333, 309), (160, 346, 342, 159), (160, 159, 340, 344), (40, 204, 247, 45), (40, 45, 248, 205), (235, 395, 400, 234), (235, 234, 391, 396), (52, 130, 332, 64), (52, 64, 247, 204), (53, 155, 262), (54, 205, 248, 68), (54, 68, 333, 131), (55, 262, 155, 156), (57, 345, 344), (57, 395, 230), (57, 264, 345), (59, 348, 267), (59, 231, 396), (59, 346, 348), (62, 157, 158, 270), (64, 304, 272), (64, 332, 304), (65, 270, 158), (68, 309, 333), (68, 276, 309), (70, 344, 340, 278), (70, 278, 400, 395), (70, 395, 57), (70, 57, 344), (74, 346, 59), (74, 59, 396), (74, 396, 391, 260), (74, 260, 342, 346), (579, 766, 764, 578), (579, 578, 762, 763), (435, 574, 573, 436), (435, 436, 576, 575), (528, 722, 750, 571), (528, 571, 751, 727), (578, 764, 760, 577), (578, 577, 758, 762), (458, 622, 665, 463), (458, 463, 666, 623), (653, 813, 818, 652), (653, 652, 809, 814), (470, 548, 750, 482), (470, 482, 665, 622), (471, 573, 680), (472, 623, 666, 486), (472, 486, 751, 549), (473, 680, 573, 574), (475, 763, 762), (475, 813, 648), (475, 682, 763), (477, 766, 685), (477, 649, 814), (477, 764, 766), (480, 575, 576, 688), (482, 722, 690), (482, 750, 722), (483, 688, 576), (486, 727, 751), (486, 694, 727), (488, 762, 758, 696), (488, 696, 818, 813), (488, 813, 475), (488, 475, 762), (492, 764, 477), (492, 477, 814), (492, 814, 809, 678), (492, 678, 760, 764), (1153, 1525, 1159, 1160, 1161, 1154), (837, 1220, 1221, 1172, 1176, 881, 885, 843), (1107, 1118, 1125, 1128), (1126, 1124, 1128, 1125), (1117, 1107, 1128, 1124), (1239, 1298, 1301, 1264), (1222, 1217, 1172, 1221), (1182, 1185, 1210, 1184, 1199, 1197, 1196), (1174, 1187, 1219, 1220, 837), (1183, 1198, 1197, 1200, 1181, 1218, 1187), (1189, 1191, 1198, 1183), (1190, 1182, 1196, 1191), (1195, 1196, 1197, 1198), (1198, 1191, 1195), (1191, 1196, 1195), (1197, 1199, 1203, 1200), (1187, 1218, 1222, 1219), (1218, 1181, 1217, 1222), (839, 879, 892, 846), (843, 885, 880, 838), (1259, 1294, 1268, 1289), (1139, 1100, 1141, 1164, 1165, 1162, 1102, 1142, 1111, 1144, 1106, 1143, 1115, 1145, 1101, 1140, 869), (1234, 1233, 1238), (1237, 1238, 1233, 1232), (1243, 1252, 1280, 1277), (1266, 1267, 1265, 1264, 1301, 1303, 1304, 1302, 1288, 1290, 1291, 1292, 1289, 1268, 1270, 1271, 1269, 1263), (1267, 1264, 1265), (1288, 1291, 1290), (1255, 1285, 1287, 1257), (1257, 1287, 1286, 1258), (1258, 1286, 1284, 1256), (1280, 1252, 1254, 1282), (1282, 1254, 1253, 1283), (1283, 1253, 1251, 1281), (1288, 1260, 1262, 1291), (1291, 1262, 1261, 1292), (1292, 1261, 1259, 1289), (1276, 1244, 1246, 1278), (1278, 1246, 1245, 1279), (1279, 1245, 1243, 1277), (1247, 1273, 1275, 1249), (1249, 1275, 1274, 1250), (1250, 1274, 1272, 1248), (1263, 1240, 1242, 1266), (1266, 1242, 1241, 1267), (1267, 1241, 1239, 1264), (1293, 1269, 1271, 1295), (1295, 1271, 1270, 1296), (1296, 1270, 1268, 1294), (1301, 1298, 1300, 1303), (1303, 1300, 1299, 1304), (1304, 1299, 1297, 1302), (1293, 1240, 1263, 1269), (928, 931, 933), (927, 923, 1223, 1224, 930, 933, 931), (934, 1225, 938), (1226, 940, 942, 938, 1225), (938, 942, 939, 936, 914), (1051, 1054, 1053, 1050, 990), (1070, 1059, 1069, 1073), (1191, 1189, 1186, 1190), (1197, 1196, 1191, 1198), (1107, 1116, 1106, 1102, 1099, 1104, 1117), (846, 892, 898, 891, 847, 853), (1305, 1306, 1308, 1307), (1307, 1308, 1310, 1309), (1309, 1310, 1312, 1311), (1311, 1312, 1314, 1313), (1313, 1314, 1316, 1315), (1315, 1316, 1318, 1317), (1317, 1318, 1320, 1319), (1319, 1320, 1322, 1321), (1321, 1322, 1324, 1323), (1323, 1324, 1326, 1325), (1325, 1326, 1328, 1327), (1327, 1328, 1330, 1329), (1329, 1330, 1332, 1331), (1331, 1332, 1334, 1333), (1333, 1334, 1336, 1335), (1335, 1336, 1338, 1337), (1337, 1338, 1340, 1339), (1339, 1340, 1342, 1341), (1341, 1342, 1344, 1343), (1343, 1344, 1346, 1345), (1345, 1346, 1348, 1347), (1347, 1348, 1350, 1349), (1349, 1350, 1352, 1351), (1351, 1352, 1354, 1353), (1353, 1354, 1356, 1355), (1355, 1356, 1358, 1357), (1357, 1358, 1360, 1359), (1359, 1360, 1362, 1361), (1361, 1362, 1364, 1363), (1363, 1364, 1366, 1365), (1308, 1306, 1368, 1366, 1364, 1362, 1360, 1358, 1356, 1354, 1352, 1350, 1348, 1346, 1344, 1342, 1340, 1338, 1336, 1334, 1332, 1330, 1328, 1326, 1324, 1322, 1320, 1318, 1316, 1314, 1312, 1310), (1367, 1368, 1306, 1305), (1365, 1366, 1368, 1367), (1305, 1307, 1309, 1311, 1313, 1315, 1317, 1319, 1321, 1323, 1325, 1327, 1329, 1331, 1333, 1335, 1337, 1339, 1341, 1343, 1345, 1347, 1349, 1351, 1353, 1355, 1357, 1359, 1361, 1363, 1365, 1367), (1369, 1370, 1372, 1371), (1371, 1372, 1374, 1373), (1373, 1374, 1376, 1375), (1375, 1376, 1378, 1377), (1377, 1378, 1380, 1379), (1379, 1380, 1382, 1381), (1372, 1370, 1384, 1382, 1380, 1378, 1376, 1374), (1383, 1384, 1370, 1369), (1381, 1382, 1384, 1383), (1369, 1371, 1373, 1375, 1377, 1379, 1381, 1383), (1386, 1388, 1387, 1385), (1404, 1406, 1393, 1397, 1395), (1385, 1387, 1390, 1389), (1388, 1386, 1391, 1392), (1394, 1393, 1392, 1391), (1394, 1401, 1400, 1396, 1398), (1396, 1395, 1397, 1398), (1405, 1399, 1389, 1390), (1393, 1394, 1398, 1397), (1404, 1400, 1403, 1407), (1407, 1403, 1402, 1408), (1408, 1402, 1399, 1405), (1400, 1404, 1395, 1396), (1399, 1386, 1385, 1389), (1386, 1401, 1394, 1391), (1388, 1405, 1390, 1387), (1406, 1388, 1392, 1393), (1399, 1402, 1403, 1400, 1401, 1386), (1404, 1407, 1408, 1405, 1388, 1406), (1409, 1411, 1412, 1410), (1411, 1413, 1414, 1412), (1413, 1415, 1416, 1414), (1415, 1417, 1418, 1416), (1417, 1419, 1420, 1418), (1419, 1421, 1422, 1420), (1421, 1423, 1424, 1422), (1423, 1425, 1426, 1424), (1425, 1427, 1428, 1426), (1427, 1429, 1430, 1428), (1429, 1431, 1432, 1430), (1431, 1433, 1434, 1432), (1433, 1435, 1436, 1434), (1435, 1437, 1438, 1436), (1437, 1439, 1440, 1438), (1439, 1441, 1442, 1440), (1441, 1443, 1444, 1442), (1443, 1445, 1446, 1444), (1445, 1447, 1448, 1446), (1447, 1449, 1450, 1448), (1449, 1451, 1452, 1450), (1451, 1453, 1454, 1452), (1453, 1455, 1456, 1454), (1455, 1457, 1458, 1456), (1457, 1459, 1460, 1458), (1459, 1461, 1462, 1460), (1461, 1463, 1464, 1462), (1463, 1465, 1466, 1464), (1465, 1467, 1468, 1466), (1467, 1469, 1470, 1468), (1412, 1414, 1416, 1418, 1420, 1422, 1424, 1426, 1428, 1430, 1432, 1434, 1436, 1438, 1440, 1442, 1444, 1446, 1448, 1450, 1452, 1454, 1456, 1458, 1460, 1462, 1464, 1466, 1468, 1470, 1472, 1410), (1471, 1409, 1410, 1472), (1469, 1471, 1472, 1470), (1409, 1471, 1469, 1467, 1465, 1463, 1461, 1459, 1457, 1455, 1453, 1451, 1449, 1447, 1445, 1443, 1441, 1439, 1437, 1435, 1433, 1431, 1429, 1427, 1425, 1423, 1421, 1419, 1417, 1415, 1413, 1411), (1473, 1475, 1476, 1474), (1475, 1477, 1478, 1476), (1477, 1479, 1480, 1478), (1479, 1481, 1482, 1480), (1481, 1483, 1484, 1482), (1483, 1485, 1486, 1484), (1476, 1478, 1480, 1482, 1484, 1486, 1488, 1474), (1487, 1473, 1474, 1488), (1485, 1487, 1488, 1486), (1473, 1487, 1485, 1483, 1481, 1479, 1477, 1475), (1490, 1489, 1491, 1492), (1508, 1499, 1501, 1497, 1510), (1489, 1493, 1494, 1491), (1492, 1496, 1495, 1490), (1498, 1495, 1496, 1497), (1498, 1502, 1500, 1504, 1505), (1500, 1502, 1501, 1499), (1509, 1494, 1493, 1503), (1497, 1501, 1502, 1498), (1508, 1511, 1507, 1504), (1511, 1512, 1506, 1507), (1512, 1509, 1503, 1506), (1504, 1500, 1499, 1508), (1503, 1493, 1489, 1490), (1490, 1495, 1498, 1505), (1492, 1491, 1494, 1509), (1510, 1497, 1496, 1492), (1503, 1490, 1505, 1504, 1507, 1506), (1508, 1510, 1492, 1509, 1512, 1511), (1515, 1514, 1513, 1516), (838, 880, 1516, 1513), (1514, 1515, 1520, 1519), (844, 841, 1513, 1514), (844, 1514, 839), (841, 843, 838, 1513), (879, 1515, 883), (883, 1515, 1516, 884), (880, 885, 884, 1516), (1520, 1518, 1522, 1524), (1515, 879, 1518, 1520), (879, 839, 1517, 1518), (839, 1514, 1519, 1517), (1522, 1521, 1523, 1524), (1518, 1517, 1521, 1522), (1517, 1519, 1523, 1521), (1519, 1520, 1524, 1523), (662, 829, 707, 825), (828, 833, 831, 707, 829, 834, 830, 832), (1547, 1575, 1589, 1584), (1571, 1573, 1574, 1572, 1559, 1561, 1562, 1560, 1563, 1565, 1566, 1564, 1567, 1569, 1570, 1568), (1534, 1531, 1563, 1560), (1538, 1543, 1571, 1568), (1542, 1535, 1559, 1572), (1526, 1585, 1588, 1551), (1546, 1581, 1555, 1576), (1530, 1539, 1567, 1564), (1553, 1554, 1552, 1551, 1588, 1590, 1591, 1589, 1575, 1577, 1578, 1579, 1576, 1555, 1557, 1558, 1556, 1550), (1554, 1551, 1552), (1575, 1578, 1577), (1542, 1572, 1574, 1544), (1544, 1574, 1573, 1545), (1545, 1573, 1571, 1543), (1567, 1539, 1541, 1569), (1569, 1541, 1540, 1570), (1570, 1540, 1538, 1568), (1575, 1547, 1549, 1578), (1578, 1549, 1548, 1579), (1579, 1548, 1546, 1576), (1563, 1531, 1533, 1565), (1565, 1533, 1532, 1566), (1566, 1532, 1530, 1564), (1534, 1560, 1562, 1536), (1536, 1562, 1561, 1537), (1537, 1561, 1559, 1535), (1550, 1527, 1529, 1553), (1553, 1529, 1528, 1554), (1554, 1528, 1526, 1551), (1580, 1556, 1558, 1582), (1582, 1558, 1557, 1583), (1583, 1557, 1555, 1581), (1588, 1585, 1587, 1590), (1590, 1587, 1586, 1591), (1591, 1586, 1584, 1589), (1580, 1527, 1550, 1556)])
me_cannon.polygons.foreach_set('use_smooth', [1, 1, 1, 1, 1, 1, 1, 1, 1, 1, 1, 1, 1, 1, 1, 1, 1, 1, 1, 1, 1, 1, 1, 1, 1, 1, 1, 1, 1, 1, 1, 1, 1, 1, 1, 1, 1, 1, 1, 1, 1, 1, 1, 1, 1, 1, 1, 1, 1, 1, 1, 1, 1, 1, 1, 1, 1, 1, 1, 1, 1, 1, 1, 1, 1, 1, 1, 1, 1, 1, 1, 1, 1, 1, 1, 1, 1, 1, 1, 1, 1, 1, 1, 1, 1, 1, 1, 1, 1, 1, 1, 1, 1, 1, 1, 1, 1, 1, 1, 1, 1, 1, 1, 1, 1, 1, 1, 1, 1, 1, 1, 1, 1, 1, 1, 1, 1, 1, 1, 1, 1, 1, 1, 1, 1, 1, 1, 1, 1, 1, 1, 1, 1, 1, 1, 1, 1, 1, 1, 1, 1, 1, 1, 1, 1, 1, 1, 1, 1, 1, 1, 1, 1, 1, 1, 1, 1, 1, 1, 1, 1, 1, 1, 1, 1, 1, 1, 1, 1, 1, 1, 1, 1, 1, 1, 1, 1, 1, 1, 1, 1, 1, 1, 1, 1, 1, 1, 1, 1, 1, 1, 1, 1, 1, 1, 1, 1, 1, 1, 1, 1, 1, 1, 1, 1, 1, 1, 1, 1, 1, 1, 1, 1, 1, 1, 1, 1, 1, 1, 1, 1, 1, 1, 1, 1, 1, 1, 1, 1, 1, 1, 1, 1, 1, 1, 1, 1, 1, 1, 1, 1, 1, 1, 1, 1, 1, 1, 1, 1, 1, 1, 1, 1, 1, 1, 1, 1, 1, 1, 1, 1, 1, 1, 1, 1, 1, 1, 1, 1, 1, 1, 1, 1, 1, 1, 1, 1, 1, 1, 1, 1, 1, 1, 1, 1, 1, 1, 1, 1, 1, 1, 1, 1, 1, 1, 1, 1, 1, 1, 1, 1, 1, 1, 1, 1, 1, 1, 1, 1, 1, 1, 1, 1, 1, 1, 1, 1, 1, 1, 1, 1, 1, 1, 1, 1, 1, 1, 1, 1, 1, 1, 1, 1, 1, 1, 1, 1, 1, 1, 1, 1, 1, 1, 1, 1, 1, 1, 1, 1, 1, 1, 1, 1, 1, 1, 1, 1, 1, 1, 1, 1, 1, 1, 1, 1, 1, 1, 1, 1, 1, 1, 1, 1, 1, 1, 1, 1, 1, 1, 1, 1, 1, 1, 1, 1, 1, 1, 1, 1, 1, 1, 1, 1, 1, 1, 1, 1, 1, 1, 1, 1, 1, 1, 1, 1, 1, 1, 1, 1, 1, 1, 1, 1, 1, 1, 1, 1, 1, 1, 1, 1, 1, 1, 1, 1, 1, 1, 1, 1, 1, 1, 1, 1, 1, 1, 1, 1, 1, 1, 1, 1, 1, 1, 1, 1, 1, 1, 1, 1, 1, 1, 1, 1, 1, 1, 1, 1, 1, 1, 1, 1, 1, 1, 1, 1, 1, 1, 1, 1, 1, 1, 1, 1, 1, 1, 1, 1, 1, 1, 1, 1, 1, 1, 1, 1, 1, 1, 1, 1, 1, 1, 1, 1, 1, 1, 1, 1, 1, 1, 1, 1, 1, 1, 1, 1, 1, 1, 1, 1, 1, 1, 1, 1, 1, 1, 1, 1, 1, 1, 1, 1, 1, 1, 1, 1, 1, 1, 1, 1, 1, 1, 1, 1, 1, 1, 1, 1, 1, 1, 1, 1, 1, 1, 1, 1, 1, 1, 1, 1, 1, 1, 1, 1, 1, 1, 1, 1, 1, 1, 1, 1, 1, 1, 1, 1, 1, 1, 1, 1, 1, 1, 1, 1, 1, 1, 1, 1, 1, 1, 1, 1, 1, 1, 1, 1, 1, 1, 1, 1, 1, 1, 1, 1, 1, 1, 1, 1, 1, 1, 1, 1, 1, 1, 1, 1, 1, 1, 1, 1, 1, 1, 1, 1, 1, 1, 1, 1, 1, 1, 1, 1, 1, 1, 1, 1, 1, 1, 1, 1, 1, 1, 1, 1, 1, 1, 1, 1, 1, 1, 1, 1, 1, 1, 1, 1, 1, 1, 1, 1, 1, 1, 1, 1, 1, 1, 1, 1, 1, 1, 1, 1, 1, 1, 1, 1, 1, 1, 1, 1, 1, 1, 1, 1, 1, 1, 1, 1, 1, 1, 1, 1, 1, 1, 1, 1, 1, 1, 1, 1, 1, 1, 1, 1, 1, 1, 1, 1, 1, 1, 1, 1, 1, 1, 1, 1, 1, 1, 1, 1, 1, 1, 1, 1, 1, 1, 1, 1, 1, 1, 1, 1, 1, 1, 1, 1, 1, 1, 1, 1, 1, 1, 1, 1, 1, 1, 1, 1, 1, 1, 1, 1, 1, 1, 1, 1, 1, 1, 1, 1, 1, 1, 1, 1, 1, 1, 1, 1, 1, 1, 1, 1, 1, 1, 1, 1, 1, 1, 1, 1, 1, 1, 1, 1, 1, 1, 1, 1, 1, 1, 1, 1, 1, 1, 1, 1, 1, 1, 1, 1, 1, 1, 1, 1, 1, 1, 1, 1, 1, 1, 1, 1, 1, 1, 1, 1, 1, 1, 1, 1, 1, 1, 1, 1, 1, 1, 1, 1, 1, 1, 1, 1, 1, 1, 1, 1, 1, 1, 1, 1, 1, 1, 1, 1, 1, 1, 1, 1, 1, 1, 1, 1, 1, 1, 1, 1, 1, 1, 1, 1, 1, 1, 1, 1, 1, 1, 1, 1, 1, 1, 1, 1, 1, 1, 1, 1, 1, 1, 1, 1, 1, 1, 1, 1, 1, 1, 1, 1, 1, 1, 1, 1, 1, 1, 1, 1, 1, 1, 1, 1, 1, 1, 1, 1, 1, 1, 1, 1, 1, 1, 1, 1, 1, 1, 1, 1, 1, 1, 1, 1, 1, 1, 1, 1, 1, 1, 1, 1, 1, 1, 1, 1, 1, 1, 1, 1, 1, 1, 1, 1, 1, 1, 1, 1, 1, 1, 1, 1, 1, 1, 1, 1, 1, 1, 1, 1, 1, 1, 1, 1, 1, 1, 1, 1, 1, 1, 1, 1, 1, 1, 1, 1, 1, 1, 1, 1, 1, 1, 1, 1, 1, 1, 1, 1, 1, 1, 1, 1, 1, 1, 1, 1, 1, 1, 1, 1, 1, 1, 1, 1, 1, 1, 1, 1, 1, 1, 1, 1, 1, 1, 1, 1, 1, 1, 1, 1, 1, 1, 1, 1, 1, 1, 1, 1, 1, 1, 1, 1, 1, 1, 1, 1, 1, 1, 1, 1, 1, 1, 1, 1, 1, 1, 1, 1, 1, 1, 1, 1, 1, 1, 1, 1, 1, 1, 1, 1, 1, 1, 1, 1, 1, 1, 1, 1, 1, 1, 1, 1, 1, 1, 1, 1, 1, 1, 1, 1, 1, 1, 1, 1, 1, 1, 1, 1, 1, 1, 1, 1, 1, 1, 1, 1, 1, 1, 1, 1, 1, 1, 1, 1, 1, 1, 1, 1, 1, 1, 1, 1, 1, 1, 1, 1, 1, 1, 1, 1, 1, 1, 1, 1, 1, 1, 1, 1, 1, 1, 1, 1, 1, 1, 1, 1, 1, 1, 1, 1, 1, 1, 1, 1, 1, 1, 1, 1, 1, 1, 1, 1, 1, 1, 1, 1, 1, 1, 1, 1, 1, 1, 1, 1, 1, 1, 1, 1, 1, 1, 1, 1, 1, 1, 1, 1, 1, 1, 1, 1, 1, 1, 1, 1, 1, 1, 1, 1, 1, 1, 1, 1, 1, 1, 1, 1, 1, 1, 1, 1, 1, 1, 1, 1, 1, 1, 1, 1, 1, 1, 1, 1, 1, 1, 1, 1, 1, 1, 1, 1, 1, 1, 1, 1, 1, 1, 1, 1, 0, 1, 1, 1, 0, 1, 0, 0, 0, 0, 0, 0, 0, 0, 0, 0, 0, 0, 0, 0, 0, 0, 0, 0, 0, 0, 0, 0, 0, 0, 0, 0, 0, 0, 0, 0, 0, 0, 0, 0, 0, 0, 0, 0, 0, 0, 0, 0, 0, 0, 0, 0, 0, 0, 0, 0, 0, 0, 0, 0, 0, 0, 0, 0, 0, 0, 0, 0, 0, 0, 0, 0, 0, 0, 0, 0, 0, 0, 0, 0, 0, 0, 0, 0, 0, 0, 0, 0, 0, 0, 0, 0, 0, 0, 0, 0, 0, 0, 0, 0, 0, 0, 0, 0, 0, 0, 0, 0, 0, 0, 0, 0, 0, 0, 0, 0, 0, 0, 0, 0, 0, 0, 0, 0, 0, 0, 0, 0, 0, 0, 0, 0, 1, 1, 1, 1, 1, 1, 1, 1, 1, 1, 1, 1, 1, 1, 1, 1, 1, 1, 1, 1, 1, 1, 1, 1, 1, 1, 1, 1, 1, 1, 1, 1, 1, 1, 1, 1, 1, 1, 1, 1, 1, 1, 1, 1, 1, 1, 1, 1, 1, 1, 1, 1, 1, 1, 1])
me_cannon.materials.append(mat_material)
me_cannon.use_remesh_preserve_volume = False
me_cannon.use_remesh_preserve_attributes = False
me_cannon.use_mirror_vertex_groups = False
me_cannon.update()
me_cube_002 = bpy.data.meshes.new('Cube.002')
me_cube_002.from_pydata([(-0.25, -0.9698, 0.6933), (-0.3067, -0.9698, 0.75), (-0.6933, -0.9698, 0.75), (-0.75, -0.9698, 0.6933), (-0.75, -0.9698, 0.3067), (-0.6933, -0.9698, 0.25), (-0.3067, -0.9698, 0.25), (-0.25, -0.9698, 0.3067), (-0.25, 0.8663, 0.6933), (-0.2158, 0.9683, 0.7179), (-0.2821, 0.9683, 0.7842), (-0.3067, 0.8663, 0.75), (-0.7179, 0.9683, 0.7842), (-0.7842, 0.9683, 0.7179), (-0.75, 0.8663, 0.6933), (-0.6933, 0.8663, 0.75), (-0.75, 0.8663, 0.3067), (-0.7842, 0.9683, 0.2821), (-0.7179, 0.9683, 0.2158), (-0.6933, 0.8663, 0.25), (-0.25, 0.8663, 0.3067), (-0.3067, 0.8663, 0.25), (-0.2821, 0.9683, 0.2158), (-0.2158, 0.9683, 0.2821), (-0.1817, 1.146, 0.875), (-0.2254, 1.044, 0.8408), (-0.1592, 1.044, 0.7746), (-0.125, 1.146, 0.8183), (-0.8183, 1.146, 0.875), (-0.875, 1.146, 0.8183), (-0.8408, 1.044, 0.7746), (-0.7746, 1.044, 0.8408), (-0.1817, 1.146, 0.125), (-0.125, 1.146, 0.1817), (-0.1592, 1.044, 0.2254), (-0.2254, 1.044, 0.1592), (-0.8183, 1.146, 0.125), (-0.7746, 1.044, 0.1592), (-0.8408, 1.044, 0.2254), (-0.875, 1.146, 0.1817), (-0.2425, 1.218, 0.8236), (-0.1764, 1.218, 0.7575), (-0.2672, 1.173, 0.7328), (-0.7575, 1.218, 0.8236), (-0.7328, 1.173, 0.7328), (-0.8236, 1.218, 0.7575), (-0.2425, 1.218, 0.1764), (-0.2672, 1.173, 0.2672), (-0.1764, 1.218, 0.2425), (-0.7575, 1.218, 0.1764), (-0.8236, 1.218, 0.2425), (-0.7328, 1.173, 0.2672), (-0.2253, 1.241, 0.8409), (-0.1817, 1.23, 0.875), (-0.125, 1.23, 0.8183), (-0.1591, 1.241, 0.7747), (-0.7747, 1.241, 0.8409), (-0.8409, 1.241, 0.7747), (-0.875, 1.23, 0.8183), (-0.8183, 1.23, 0.875), (-0.2253, 1.241, 0.1591), (-0.1591, 1.241, 0.2253), (-0.125, 1.23, 0.1817), (-0.1817, 1.23, 0.125), (-0.7747, 1.241, 0.1591), (-0.8183, 1.23, 0.125), (-0.875, 1.23, 0.1817), (-0.8409, 1.241, 0.2253)], [], [(7, 20, 8, 0), (21, 6, 5, 19), (3, 14, 16, 4), (1, 11, 15, 2), (18, 37, 35, 22), (23, 34, 26, 9), (13, 30, 38, 17), (10, 25, 31, 12), (41, 55, 61, 48), (36, 65, 63, 32), (24, 53, 59, 28), (33, 62, 54, 27), (29, 58, 66, 39), (43, 56, 52, 40), (44, 42, 47, 51), (46, 60, 64, 49), (50, 67, 57, 45), (8, 9, 10, 11), (12, 13, 14, 15), (16, 17, 18, 19), (20, 21, 22, 23), (24, 25, 26, 27), (28, 29, 30, 31), (32, 33, 34, 35), (36, 37, 38, 39), (40, 41, 42), (43, 44, 45), (46, 47, 48), (49, 50, 51), (52, 53, 54, 55), (56, 57, 58, 59), (60, 61, 62, 63), (64, 65, 66, 67), (6, 21, 20, 7), (11, 1, 0, 8), (10, 12, 15, 11), (2, 15, 14, 3), (19, 5, 4, 16), (21, 19, 18, 22), (13, 17, 16, 14), (23, 9, 8, 20), (24, 28, 31, 25), (35, 37, 36, 32), (29, 39, 38, 30), (33, 27, 26, 34), (22, 35, 34, 23), (37, 18, 17, 38), (30, 13, 12, 31), (25, 10, 9, 26), (52, 56, 59, 53), (63, 65, 64, 60), (57, 67, 66, 58), (61, 55, 54, 62), (32, 63, 62, 33), (65, 36, 39, 66), (58, 29, 28, 59), (27, 54, 53, 24), (42, 44, 43, 40), (46, 49, 51, 47), (44, 51, 50, 45), (47, 42, 41, 48), (56, 43, 45, 57), (40, 52, 55, 41), (60, 46, 48, 61), (49, 64, 67, 50)])
me_cube_002.polygons.foreach_set('use_smooth', [True] * 65)
me_cube_002.materials.append(mat_material_002)
me_cube_002.use_remesh_preserve_volume = False
me_cube_002.use_remesh_preserve_attributes = False
me_cube_002.use_mirror_vertex_groups = False
me_cube_002.update()
me_cube_001 = bpy.data.meshes.new('Cube.001')
me_cube_001.from_pydata([(-0.25, -0.9698, -0.3067), (-0.3067, -0.9698, -0.25), (-0.6933, -0.9698, -0.25), (-0.75, -0.9698, -0.3067), (-0.75, -0.9698, -0.6933), (-0.6933, -0.9698, -0.75), (-0.3067, -0.9698, -0.75), (-0.25, -0.9698, -0.6933), (-0.25, 0.8663, -0.3067), (-0.2158, 0.9683, -0.2821), (-0.2821, 0.9683, -0.2158), (-0.3067, 0.8663, -0.25), (-0.75, 0.8663, -0.3067), (-0.6933, 0.8663, -0.25), (-0.7179, 0.9683, -0.2158), (-0.7842, 0.9683, -0.2821), (-0.6933, 0.8663, -0.75), (-0.75, 0.8663, -0.6933), (-0.7842, 0.9683, -0.7179), (-0.7179, 0.9683, -0.7842), (-0.25, 0.8663, -0.6933), (-0.3067, 0.8663, -0.75), (-0.2821, 0.9683, -0.7842), (-0.2158, 0.9683, -0.7179), (-0.1817, 1.146, -0.125), (-0.2254, 1.044, -0.1592), (-0.1592, 1.044, -0.2254), (-0.125, 1.146, -0.1817), (-0.8183, 1.146, -0.125), (-0.875, 1.146, -0.1817), (-0.8408, 1.044, -0.2254), (-0.7746, 1.044, -0.1592), (-0.875, 1.146, -0.8183), (-0.8183, 1.146, -0.875), (-0.7746, 1.044, -0.8408), (-0.8408, 1.044, -0.7746), (-0.1817, 1.146, -0.875), (-0.125, 1.146, -0.8183), (-0.1592, 1.044, -0.7746), (-0.2254, 1.044, -0.8408), (-0.2425, 1.218, -0.1764), (-0.1764, 1.218, -0.2425), (-0.2672, 1.173, -0.2672), (-0.7575, 1.218, -0.1764), (-0.7328, 1.173, -0.2672), (-0.8236, 1.218, -0.2425), (-0.8236, 1.218, -0.7575), (-0.7328, 1.173, -0.7328), (-0.7575, 1.218, -0.8236), (-0.2425, 1.218, -0.8236), (-0.2672, 1.173, -0.7328), (-0.1764, 1.218, -0.7575), (-0.2253, 1.241, -0.1591), (-0.1817, 1.23, -0.125), (-0.125, 1.23, -0.1817), (-0.1591, 1.241, -0.2253), (-0.7747, 1.241, -0.1591), (-0.8409, 1.241, -0.2253), (-0.875, 1.23, -0.1817), (-0.8183, 1.23, -0.125), (-0.8409, 1.241, -0.7747), (-0.7747, 1.241, -0.8409), (-0.8183, 1.23, -0.875), (-0.875, 1.23, -0.8183), (-0.2253, 1.241, -0.8409), (-0.1591, 1.241, -0.7747), (-0.125, 1.23, -0.8183), (-0.1817, 1.23, -0.875)], [], [(1, 11, 13, 2), (8, 0, 7, 20), (16, 21, 6, 5), (17, 4, 3, 12), (24, 53, 59, 28), (19, 34, 39, 22), (10, 25, 31, 14), (15, 30, 35, 18), (23, 38, 26, 9), (41, 55, 65, 51), (37, 66, 54, 27), (29, 58, 63, 32), (33, 62, 67, 36), (43, 56, 52, 40), (42, 50, 47, 44), (49, 64, 61, 48), (46, 60, 57, 45), (8, 9, 10, 11), (12, 13, 14, 15), (16, 17, 18, 19), (20, 21, 22, 23), (24, 25, 26, 27), (28, 29, 30, 31), (32, 33, 34, 35), (36, 37, 38, 39), (40, 41, 42), (43, 44, 45), (46, 47, 48), (49, 50, 51), (52, 53, 54, 55), (56, 57, 58, 59), (60, 61, 62, 63), (64, 65, 66, 67), (11, 1, 0, 8), (4, 17, 16, 5), (2, 13, 12, 3), (6, 21, 20, 7), (10, 14, 13, 11), (17, 12, 15, 18), (19, 22, 21, 16), (8, 20, 23, 9), (24, 28, 31, 25), (35, 30, 29, 32), (33, 36, 39, 34), (26, 38, 37, 27), (18, 35, 34, 19), (30, 15, 14, 31), (22, 39, 38, 23), (9, 26, 25, 10), (52, 56, 59, 53), (63, 58, 57, 60), (61, 64, 67, 62), (54, 66, 65, 55), (27, 54, 53, 24), (66, 37, 36, 67), (28, 59, 58, 29), (32, 63, 62, 33), (42, 44, 43, 40), (46, 45, 44, 47), (47, 50, 49, 48), (41, 51, 50, 42), (56, 43, 45, 57), (40, 52, 55, 41), (60, 46, 48, 61), (64, 49, 51, 65)])
me_cube_001.polygons.foreach_set('use_smooth', [True] * 65)
me_cube_001.materials.append(mat_material_002)
me_cube_001.use_remesh_preserve_volume = False
me_cube_001.use_remesh_preserve_attributes = False
me_cube_001.use_mirror_vertex_groups = False
me_cube_001.update()
me_cube_000 = bpy.data.meshes.new('Cube.000')
me_cube_000.from_pydata([(0.75, -0.9698, -0.3067), (0.6933, -0.9698, -0.25), (0.3067, -0.9698, -0.25), (0.25, -0.9698, -0.3067), (0.25, -0.9698, -0.6933), (0.3067, -0.9698, -0.75), (0.6933, -0.9698, -0.75), (0.75, -0.9698, -0.6933), (0.7179, 0.9683, -0.2158), (0.6933, 0.8663, -0.25), (0.75, 0.8663, -0.3067), (0.7842, 0.9683, -0.2821), (0.2821, 0.9683, -0.2158), (0.2158, 0.9683, -0.2821), (0.25, 0.8663, -0.3067), (0.3067, 0.8663, -0.25), (0.3067, 0.8663, -0.75), (0.25, 0.8663, -0.6933), (0.2158, 0.9683, -0.7179), (0.2821, 0.9683, -0.7842), (0.7842, 0.9683, -0.7179), (0.75, 0.8663, -0.6933), (0.6933, 0.8663, -0.75), (0.7179, 0.9683, -0.7842), (0.8183, 1.146, -0.125), (0.7746, 1.044, -0.1592), (0.8408, 1.044, -0.2254), (0.875, 1.146, -0.1817), (0.1817, 1.146, -0.125), (0.125, 1.146, -0.1817), (0.1592, 1.044, -0.2254), (0.2254, 1.044, -0.1592), (0.875, 1.146, -0.8183), (0.8408, 1.044, -0.7746), (0.7746, 1.044, -0.8408), (0.8183, 1.146, -0.875), (0.125, 1.146, -0.8183), (0.1817, 1.146, -0.875), (0.2254, 1.044, -0.8408), (0.1592, 1.044, -0.7746), (0.7575, 1.218, -0.1764), (0.8236, 1.218, -0.2425), (0.7328, 1.173, -0.2672), (0.2425, 1.218, -0.1764), (0.2672, 1.173, -0.2672), (0.1764, 1.218, -0.2425), (0.8236, 1.218, -0.7575), (0.7575, 1.218, -0.8236), (0.7328, 1.173, -0.7328), (0.1764, 1.218, -0.7575), (0.2672, 1.173, -0.7328), (0.2425, 1.218, -0.8236), (0.7747, 1.241, -0.1591), (0.8183, 1.23, -0.125), (0.875, 1.23, -0.1817), (0.8409, 1.241, -0.2253), (0.2253, 1.241, -0.1591), (0.1591, 1.241, -0.2253), (0.125, 1.23, -0.1817), (0.1817, 1.23, -0.125), (0.8409, 1.241, -0.7747), (0.875, 1.23, -0.8183), (0.8183, 1.23, -0.875), (0.7747, 1.241, -0.8409), (0.1591, 1.241, -0.7747), (0.2253, 1.241, -0.8409), (0.1817, 1.23, -0.875), (0.125, 1.23, -0.8183)], [], [(20, 33, 26, 11), (1, 9, 15, 2), (17, 4, 3, 14), (16, 22, 6, 5), (8, 25, 31, 12), (13, 30, 39, 18), (29, 58, 67, 36), (19, 38, 34, 23), (41, 55, 60, 46), (24, 53, 59, 28), (37, 66, 62, 35), (32, 61, 54, 27), (42, 48, 50, 44), (49, 64, 57, 45), (47, 63, 65, 51), (43, 56, 52, 40), (8, 9, 10, 11), (12, 13, 14, 15), (16, 17, 18, 19), (20, 21, 22, 23), (24, 25, 26, 27), (28, 29, 30, 31), (32, 33, 34, 35), (36, 37, 38, 39), (40, 41, 42), (43, 44, 45), (46, 47, 48), (49, 50, 51), (52, 53, 54, 55), (56, 57, 58, 59), (60, 61, 62, 63), (64, 65, 66, 67), (4, 17, 16, 5), (8, 12, 15, 9), (10, 21, 20, 11), (17, 14, 13, 18), (9, 1, 0, 10), (2, 15, 14, 3), (6, 22, 21, 7), (19, 23, 22, 16), (24, 28, 31, 25), (26, 33, 32, 27), (39, 30, 29, 36), (37, 35, 34, 38), (12, 31, 30, 13), (25, 8, 11, 26), (33, 20, 23, 34), (18, 39, 38, 19), (52, 56, 59, 53), (54, 61, 60, 55), (67, 58, 57, 64), (65, 63, 62, 66), (35, 62, 61, 32), (66, 37, 36, 67), (28, 59, 58, 29), (53, 24, 27, 54), (42, 44, 43, 40), (41, 46, 48, 42), (49, 45, 44, 50), (50, 48, 47, 51), (56, 43, 45, 57), (40, 52, 55, 41), (46, 60, 63, 47), (64, 49, 51, 65), (0, 7, 21, 10)])
me_cube_000.polygons.foreach_set('use_smooth', [True] * 65)
me_cube_000.materials.append(mat_material_002)
me_cube_000.use_remesh_preserve_volume = False
me_cube_000.use_remesh_preserve_attributes = False
me_cube_000.use_mirror_vertex_groups = False
me_cube_000.update()
me_cube_003 = bpy.data.meshes.new('Cube.003')
me_cube_003.from_pydata([(0.75, -0.9698, 0.6933), (0.6933, -0.9698, 0.75), (0.3067, -0.9698, 0.75), (0.25, -0.9698, 0.6933), (0.25, -0.9698, 0.3067), (0.3067, -0.9698, 0.25), (0.6933, -0.9698, 0.25), (0.75, -0.9698, 0.3067), (0.6933, 0.8663, 0.75), (0.75, 0.8663, 0.6933), (0.7842, 0.9683, 0.7179), (0.7179, 0.9683, 0.7842), (0.3067, 0.8663, 0.75), (0.2821, 0.9683, 0.7842), (0.2158, 0.9683, 0.7179), (0.25, 0.8663, 0.6933), (0.2158, 0.9683, 0.2821), (0.2821, 0.9683, 0.2158), (0.3067, 0.8663, 0.25), (0.25, 0.8663, 0.3067), (0.6933, 0.8663, 0.25), (0.7179, 0.9683, 0.2158), (0.7842, 0.9683, 0.2821), (0.75, 0.8663, 0.3067), (0.125, 1.146, 0.8183), (0.1592, 1.044, 0.7746), (0.2254, 1.044, 0.8408), (0.1817, 1.146, 0.875), (0.125, 1.146, 0.1817), (0.1817, 1.146, 0.125), (0.2254, 1.044, 0.1592), (0.1592, 1.044, 0.2254), (0.875, 1.146, 0.8183), (0.8183, 1.146, 0.875), (0.7746, 1.044, 0.8408), (0.8408, 1.044, 0.7746), (0.875, 1.146, 0.1817), (0.8408, 1.044, 0.2254), (0.7746, 1.044, 0.1592), (0.8183, 1.146, 0.125), (0.1764, 1.218, 0.7575), (0.2425, 1.218, 0.8236), (0.2672, 1.173, 0.7328), (0.1764, 1.218, 0.2425), (0.2672, 1.173, 0.2672), (0.2425, 1.218, 0.1764), (0.8236, 1.218, 0.7575), (0.7328, 1.173, 0.7328), (0.7575, 1.218, 0.8236), (0.8236, 1.218, 0.2425), (0.7575, 1.218, 0.1764), (0.7328, 1.173, 0.2672), (0.1591, 1.241, 0.7747), (0.125, 1.23, 0.8183), (0.1817, 1.23, 0.875), (0.2253, 1.241, 0.8409), (0.1591, 1.241, 0.2253), (0.2253, 1.241, 0.1591), (0.1817, 1.23, 0.125), (0.125, 1.23, 0.1817), (0.8409, 1.241, 0.7747), (0.7747, 1.241, 0.8409), (0.8183, 1.23, 0.875), (0.875, 1.23, 0.8183), (0.8409, 1.241, 0.2253), (0.875, 1.23, 0.1817), (0.8183, 1.23, 0.125), (0.7747, 1.241, 0.1591)], [], [(7, 23, 9, 0), (3, 15, 19, 4), (6, 5, 18, 20), (22, 37, 35, 10), (12, 2, 1, 8), (33, 62, 54, 27), (36, 65, 63, 32), (29, 58, 66, 39), (17, 30, 38, 21), (11, 34, 26, 13), (14, 25, 31, 16), (41, 55, 61, 48), (24, 53, 59, 28), (43, 56, 52, 40), (44, 42, 47, 51), (50, 67, 57, 45), (46, 60, 64, 49), (8, 9, 10, 11), (12, 13, 14, 15), (16, 17, 18, 19), (20, 21, 22, 23), (24, 25, 26, 27), (28, 29, 30, 31), (32, 33, 34, 35), (36, 37, 38, 39), (40, 41, 42), (43, 44, 45), (46, 47, 48), (49, 50, 51), (52, 53, 54, 55), (56, 57, 58, 59), (60, 61, 62, 63), (64, 65, 66, 67), (2, 12, 15, 3), (0, 9, 8, 1), (23, 7, 6, 20), (14, 16, 19, 15), (9, 23, 22, 10), (12, 8, 11, 13), (20, 18, 17, 21), (18, 5, 4, 19), (24, 28, 31, 25), (35, 37, 36, 32), (26, 34, 33, 27), (38, 30, 29, 39), (21, 38, 37, 22), (30, 17, 16, 31), (25, 14, 13, 26), (10, 35, 34, 11), (52, 56, 59, 53), (63, 65, 64, 60), (54, 62, 61, 55), (66, 58, 57, 67), (28, 59, 58, 29), (53, 24, 27, 54), (32, 63, 62, 33), (65, 36, 39, 66), (42, 44, 43, 40), (46, 49, 51, 47), (41, 48, 47, 42), (50, 45, 44, 51), (56, 43, 45, 57), (40, 52, 55, 41), (60, 46, 48, 61), (49, 64, 67, 50)])
me_cube_003.polygons.foreach_set('use_smooth', [True] * 65)
me_cube_003.materials.append(mat_material_002)
me_cube_003.use_remesh_preserve_volume = False
me_cube_003.use_remesh_preserve_attributes = False
me_cube_003.use_mirror_vertex_groups = False
me_cube_003.update()

# ---- objects
ob_gun = bpy.data.objects.new('Gun', me_cannon)
ob_barrel_0 = bpy.data.objects.new('Barrel_0', me_cube_002)
ob_barrel_2 = bpy.data.objects.new('Barrel_2', me_cube_001)
ob_barrel_3 = bpy.data.objects.new('Barrel_3', me_cube_000)
ob_barrel_1 = bpy.data.objects.new('Barrel_1', me_cube_003)
ob_lamp = bpy.data.objects.new('Lamp', light_lamp)
ob_camera = bpy.data.objects.new('Camera', cam_camera)

# ---- transforms, parenting, visibility, modifiers, constraints
ob_gun.location = (-0.03214, 0.4061, 1.342)
ob_gun.scale = (0.6194, 1.585, 0.4396)
ob_gun.lineart.crease_threshold = 0.0
ob_barrel_0.parent = ob_gun
ob_barrel_0.matrix_parent_inverse = Matrix(((1.614, 0.0, 0.0, 0.0519), (0.0, 0.6309, 0.0, -0.2562), (0.0, 0.0, 2.275, -3.053), (0.0, 0.0, 0.0, 1.0)))
ob_barrel_0.location = (-0.03214, 5.128, 1.342)
ob_barrel_0.scale = (0.6194, 1.585, 0.4396)
ob_barrel_0.lineart.crease_threshold = 0.0
ob_barrel_2.parent = ob_gun
ob_barrel_2.matrix_parent_inverse = Matrix(((1.614, 0.0, 0.0, 0.0519), (0.0, 0.6309, 0.0, -0.2562), (0.0, 0.0, 2.275, -3.053), (0.0, 0.0, 0.0, 1.0)))
ob_barrel_2.location = (-0.03214, 5.128, 1.342)
ob_barrel_2.scale = (0.6194, 1.585, 0.4396)
ob_barrel_2.lineart.crease_threshold = 0.0
ob_barrel_3.parent = ob_gun
ob_barrel_3.matrix_parent_inverse = Matrix(((1.614, 0.0, 0.0, 0.0519), (0.0, 0.6309, 0.0, -0.2562), (0.0, 0.0, 2.275, -3.053), (0.0, 0.0, 0.0, 1.0)))
ob_barrel_3.location = (-0.03214, 5.128, 1.342)
ob_barrel_3.scale = (0.6194, 1.585, 0.4396)
ob_barrel_3.lineart.crease_threshold = 0.0
ob_barrel_1.parent = ob_gun
ob_barrel_1.matrix_parent_inverse = Matrix(((1.614, 0.0, 0.0, 0.0519), (0.0, 0.6309, 0.0, -0.2562), (0.0, 0.0, 2.275, -3.053), (0.0, 0.0, 0.0, 1.0)))
ob_barrel_1.location = (-0.03214, 5.128, 1.342)
ob_barrel_1.scale = (0.6194, 1.585, 0.4396)
ob_barrel_1.lineart.crease_threshold = 0.0
ob_lamp.location = (4.076, 1.005, 5.904)
ob_lamp.rotation_euler = (0.6503, 0.05522, 1.866)
ob_lamp.lock_rotations_4d = False
ob_lamp.empty_display_type = 'ARROWS'
ob_lamp.color = (0.0, 0.0, 0.0, 0.0)
ob_lamp.lineart.crease_threshold = 0.0
ob_camera.location = (7.481, -6.508, 5.344)
ob_camera.rotation_euler = (1.109, 0.01082, 0.8149)
ob_camera.lock_rotations_4d = False
ob_camera.empty_display_type = 'ARROWS'
ob_camera.color = (0.0, 0.0, 0.0, 0.0)
ob_camera.display_type = 'WIRE'
ob_camera.lineart.crease_threshold = 0.0

# ---- collection membership
col_collection_1.objects.link(ob_gun)
col_collection_1.objects.link(ob_barrel_0)
col_collection_1.objects.link(ob_barrel_2)
col_collection_1.objects.link(ob_barrel_3)
col_collection_1.objects.link(ob_barrel_1)
col_collection_1.objects.link(ob_lamp)
col_collection_1.objects.link(ob_camera)

# ---- scene / render settings (as saved in the file)
scene.camera = ob_camera
scene.frame_start = 1; scene.frame_end = 250; scene.frame_set(1)
scene.render.engine = 'BLENDER_EEVEE_NEXT'
scene.render.resolution_percentage = 50
scene.render.dither_intensity = 0.0
scene.cycles.use_denoising = False
scene.cycles.samples = 10
scene.cycles.sampling_pattern = 'TABULATED_SOBOL'
scene.cycles.light_sampling_threshold = 0.0
scene.cycles.use_adaptive_sampling = False
scene.cycles.use_light_tree = False
scene.cycles.blur_glossy = 0.0
scene.cycles.pixel_filter_type = 'GAUSSIAN'
scene.cycles.sample_clamp_indirect = 0.0
scene.view_settings.view_transform = 'Standard'
bpy.context.view_layer.update()
